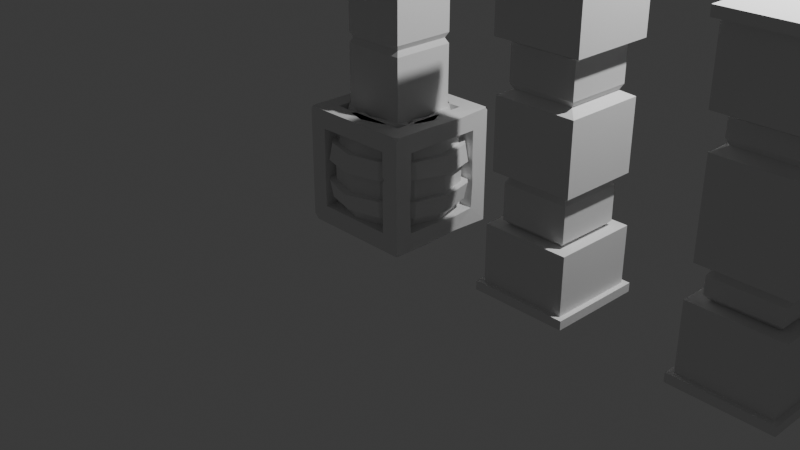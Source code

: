# Source: barrrel_crate_pillars.blend  (saved by Blender 4.0.36; exported with 4.5.12 LTS)
import bpy
from mathutils import Matrix  # noqa: F401  (used for matrix-valued properties, if any)

bpy.ops.wm.read_factory_settings(use_empty=True)
scene = bpy.context.scene
scene.name = 'Scene'

# ---- collections
col_collection = bpy.data.collections.new('Collection'); scene.collection.children.link(col_collection)

# ---- world
world_world = bpy.data.worlds.new('World'); scene.world = world_world
world_world.use_nodes = True; world_world.node_tree.nodes.clear()
_N = world_world.node_tree.nodes; _L = world_world.node_tree.links
n0 = _N.new('ShaderNodeOutputWorld'); n0.name = 'World Output'; n0.location = (300, 300)
n1 = _N.new('ShaderNodeBackground'); n1.name = 'Background'; n1.location = (10, 300)
n1.inputs[0].default_value = (0.05088, 0.05088, 0.05088, 1.0)
_L.new(n1.outputs[0], n0.inputs[0])
n0.is_active_output = True
world_world.color = (0.05088, 0.05088, 0.05088)
world_world.use_sun_shadow = False
world_world.sun_shadow_jitter_overblur = 0.0

# ---- cameras
cam_camera = bpy.data.cameras.new('Camera')
cam_camera.clip_end = 100.0
cam_camera.ortho_scale = 7.314

# ---- lights
light_light = bpy.data.lights.new('Light', 'POINT')
light_light.transmission_factor = 0.0
light_light.use_soft_falloff = False
light_light.energy = 1000.0
light_light.shadow_soft_size = 0.1
light_light.shadow_maximum_resolution = 0.006
light_light.use_absolute_resolution = True

# ---- meshes
me_cylinder = bpy.data.meshes.new('Cylinder')
me_cylinder.from_pydata([(0.0, 0.3852, -0.6), (0.0, 0.3852, 0.6), (0.1926, 0.3336, -0.6), (0.1926, 0.3336, 0.6), (0.3336, 0.1926, 0.6), (0.3852, 0.0, -0.6), (0.3852, 0.0, 0.6), (0.3336, -0.1926, -0.6), (0.1926, -0.3336, -0.6), (0.1926, -0.3336, 0.6), (0.0, -0.3852, -0.6), (0.0, -0.3852, 0.6), (-0.3336, -0.1926, -0.6), (-0.3336, -0.1926, 0.6), (-0.3852, 0.0, -0.6), (-0.3852, 0.0, 0.6), (-0.3336, 0.1926, -0.6), (-0.3336, 0.1926, 0.6), (-0.1926, 0.3336, -0.6), (-0.3317, -0.5745, 0.2886), (-0.3476, -0.6021, 0.1071), (-0.3476, -0.6021, -0.1071), (-0.3317, -0.5745, -0.2886), (-0.5745, -0.3317, 0.2886), (-0.6021, -0.3476, 0.1071), (-0.6021, -0.3476, -0.1071), (-0.5657, -0.3376, -0.2759), (-0.6531, 0.005777, 0.3035), (-0.6953, 1.225e-09, 0.1071), (-0.6953, 1.225e-09, -0.1071), (-0.6634, 1.067e-09, -0.2886), (-0.5745, 0.3317, 0.2886), (-0.6021, 0.3476, 0.1071), (-0.6021, 0.3476, -0.1071), (-0.5745, 0.3317, -0.2886), (0.0, 0.6953, 0.1071), (0.0, 0.6634, 0.2886), (-0.3317, 0.5745, 0.2886), (-0.3476, 0.6021, 0.1071), (0.0, 0.6634, -0.2886), (0.0, 0.6953, -0.1071), (-0.3476, 0.6021, -0.1071), (-0.3317, 0.5745, -0.2886), (0.0, 0.6305, -0.1071), (0.0, 0.6016, -0.2886), (0.0, 0.6016, 0.2886), (0.0, 0.6305, 0.1071), (0.3152, 0.546, 0.1071), (0.3008, 0.521, 0.2886), (0.3008, 0.521, -0.2886), (0.3152, 0.546, -0.1071), (0.546, 0.3152, 0.1071), (0.521, 0.3008, 0.2886), (0.521, 0.3008, -0.2886), (0.546, 0.3152, -0.1071), (0.6305, 6.482e-10, 0.1071), (0.6016, 5.047e-10, 0.2886), (0.6016, 5.047e-10, -0.2886), (0.6305, 6.482e-10, -0.1071), (0.546, -0.3152, 0.1071), (0.521, -0.3008, 0.2886), (0.521, -0.3008, -0.2886), (0.546, -0.3152, -0.1071), (0.3152, -0.546, 0.1071), (0.3008, -0.521, 0.2886), (0.3008, -0.521, -0.2886), (0.3152, -0.546, -0.1071), (0.0, -0.6305, 0.1071), (0.0, -0.6016, 0.2886), (0.0, -0.6016, -0.2886), (0.0, -0.6305, -0.1071), (-0.3152, -0.546, 0.1071), (-0.3008, -0.521, 0.2886), (-0.3008, -0.521, -0.2886), (-0.3152, -0.546, -0.1071), (-0.546, -0.3152, 0.1071), (-0.521, -0.3008, 0.2886), (-0.521, -0.3008, -0.2886), (-0.546, -0.3152, -0.1071), (-0.6305, 6.482e-10, 0.1071), (-0.6016, 5.047e-10, 0.2886), (-0.6016, 5.047e-10, -0.2886), (-0.6305, 6.482e-10, -0.1071), (-0.546, 0.3152, 0.1071), (-0.521, 0.3008, 0.2886), (-0.521, 0.3008, -0.2886), (-0.546, 0.3152, -0.1071), (-0.3152, 0.546, 0.1071), (-0.3008, 0.521, 0.2886), (-0.3008, 0.521, -0.2886), (-0.3152, 0.546, -0.1071), (0.0, -0.6634, -0.2886), (-0.02867, -0.7061, -0.1206), (0.0, -0.6953, 0.1071), (0.0, -0.6634, 0.2886), (0.3317, -0.5745, -0.2886), (0.3476, -0.6021, -0.1071), (0.3476, -0.6021, 0.1071), (0.3317, -0.5745, 0.2886), (0.5745, -0.3317, -0.2886), (0.6021, -0.3476, -0.1071), (0.601, -0.3377, 0.1212), (0.5745, -0.3317, 0.2886), (0.6634, 1.067e-09, -0.2886), (0.6953, 1.225e-09, -0.1071), (0.6953, 1.225e-09, 0.1071), (0.6634, 1.067e-09, 0.2886), (0.5745, 0.3317, -0.2886), (0.6005, 0.3554, -0.1163), (0.6021, 0.3476, 0.1071), (0.5745, 0.3317, 0.2886), (0.3317, 0.5745, -0.2886), (0.3476, 0.6021, -0.1071), (0.3476, 0.6021, 0.1071), (0.3353, 0.5722, 0.2812), (0.0, 0.5, -0.6), (0.25, 0.433, -0.6), (0.25, 0.433, 0.6), (0.0, 0.5, 0.6), (0.433, 0.25, 0.6), (0.5, 0.0, -0.6), (0.5, 0.0, 0.6), (0.433, -0.25, -0.6), (0.25, -0.433, -0.6), (0.25, -0.433, 0.6), (0.0, -0.5, -0.6), (0.0, -0.5, 0.6), (-0.433, -0.25, -0.6), (-0.433, -0.25, 0.6), (-0.5, 0.0, -0.6), (-0.5, 0.0, 0.6), (-0.433, 0.25, -0.6), (-0.433, 0.25, 0.6), (-0.25, 0.433, -0.6), (0.0, 0.3852, -0.5241), (0.1926, 0.3336, -0.5241), (0.1926, 0.3336, 0.5241), (0.0, 0.3852, 0.5241), (0.3336, 0.1926, -0.5241), (0.3336, 0.1926, 0.5241), (0.3852, 0.0, -0.5241), (0.3852, 0.0, 0.5241), (0.3336, -0.1926, -0.5241), (0.3336, -0.1926, 0.5241), (0.1926, -0.3336, -0.5241), (0.1926, -0.3336, 0.5241), (0.0, -0.3852, -0.5241), (0.0, -0.3852, 0.5241), (-0.1926, -0.3336, -0.5241), (-0.1926, -0.3336, 0.5241), (-0.3336, -0.1926, -0.5241), (-0.3336, -0.1926, 0.5241), (-0.3852, 0.0, -0.5241), (-0.3852, 0.0, 0.5241), (-0.3336, 0.1926, -0.5241), (-0.3336, 0.1926, 0.5241), (-0.1926, 0.3336, -0.5241), (-0.1926, 0.3336, 0.5241), (-0.2429, -0.2832, 0.6), (-0.1238, -0.352, 0.6), (-0.1926, -0.3336, 0.5312), (-0.1926, -0.3336, 0.5312), (-0.1812, -0.4514, 0.6), (-0.3003, -0.3827, 0.6), (-0.2607, -0.4515, 0.5346), (-0.2607, -0.4515, 0.5346), (-0.168, 0.3402, 0.6), (-0.2106, 0.3156, 0.6), (-0.1926, 0.3336, 0.5754), (-0.268, 0.415, 0.6), (-0.2254, 0.4396, 0.6), (-0.2538, 0.4396, 0.5766), (0.3137, -0.2117, 0.6), (0.3429, -0.1578, 0.6), (0.3336, -0.1926, 0.5652), (0.4423, -0.2152, 0.6), (0.4131, -0.2691, 0.6), (0.4424, -0.2554, 0.5669), (-0.149, -0.3453, -0.6), (-0.2245, -0.3017, -0.6), (-0.1926, -0.3336, -0.5564), (-0.2819, -0.4011, -0.6), (-0.2064, -0.4447, -0.6), (-0.2568, -0.4447, -0.5586), (0.2938, 0.2329, -0.6066), (0.354, 0.1164, -0.6), (0.3336, 0.1926, -0.5241), (0.4534, 0.1738, -0.6), (0.3932, 0.2903, -0.6066), (0.4535, 0.2618, -0.5275)], [], [(48, 117, 119, 52), (50, 47, 51, 54), (54, 51, 55, 58), (58, 55, 59, 62), (62, 59, 63, 66), (66, 63, 67, 70), (70, 67, 71, 74), (74, 71, 75, 78), (78, 75, 79, 82), (82, 79, 83, 86), (17, 15, 153, 155), (86, 83, 87, 90), (45, 118, 117, 48), (5, 185, 187, 120), (43, 46, 47, 50), (41, 40, 39, 42), (131, 85, 89, 133), (88, 171, 170, 118, 45), (129, 81, 85, 131), (80, 130, 132, 84), (127, 77, 81, 129), (76, 128, 130, 80), (181, 183, 73, 77, 127), (72, 164, 163, 128, 76), (123, 65, 69, 125), (64, 124, 126, 68), (122, 61, 65, 123), (120, 57, 61, 122), (60, 177, 176, 124, 64), (52, 119, 121, 56), (187, 189, 53, 57, 120), (133, 89, 44, 115), (90, 87, 46, 43), (45, 48, 114, 36), (67, 63, 97, 93), (85, 81, 30, 34), (49, 44, 39, 111), (64, 68, 94, 98), (82, 86, 33, 29), (59, 55, 105, 101), (77, 73, 22, 26), (90, 43, 40, 41), (43, 50, 112, 40), (56, 60, 102, 106), (74, 78, 25, 21), (51, 47, 113, 109), (69, 65, 95, 91), (87, 83, 32, 38), (48, 52, 110, 114), (66, 70, 92, 96), (84, 88, 37, 31), (61, 57, 103, 99), (79, 75, 24, 28), (58, 62, 100, 104), (76, 80, 27, 23), (53, 49, 111, 107), (71, 67, 93, 20), (115, 44, 49, 116), (37, 36, 35, 38), (33, 41, 42, 34), (31, 37, 38, 32), (29, 33, 34, 30), (27, 31, 32, 28), (25, 29, 30, 26), (23, 27, 28, 24), (21, 25, 26, 22), (19, 23, 24, 20), (92, 21, 22, 91), (94, 19, 20, 93), (96, 92, 91, 95), (98, 94, 93, 97), (100, 96, 95, 99), (102, 98, 97, 101), (104, 100, 99, 103), (106, 102, 101, 105), (108, 104, 103, 107), (110, 106, 105, 109), (112, 108, 107, 111), (114, 110, 109, 113), (40, 112, 111, 39), (36, 114, 113, 35), (44, 89, 42, 39), (72, 76, 23, 19), (54, 58, 104, 108), (47, 46, 35, 113), (75, 71, 20, 24), (57, 53, 107, 103), (80, 84, 31, 27), (62, 66, 96, 100), (88, 45, 36, 37), (83, 79, 28, 32), (65, 61, 99, 95), (70, 74, 21, 92), (52, 56, 106, 110), (46, 87, 38, 35), (73, 69, 91, 22), (55, 51, 109, 105), (78, 82, 29, 25), (60, 64, 98, 102), (81, 77, 26, 30), (63, 59, 101, 97), (86, 90, 41, 33), (68, 72, 19, 94), (50, 54, 108, 112), (89, 85, 34, 42), (2, 0, 115, 116), (1, 3, 117, 118), (186, 185, 5, 140, 138), (3, 4, 119, 117), (116, 49, 53, 189, 188), (4, 6, 121, 119), (7, 5, 120, 122), (9, 172, 174, 143, 145), (8, 7, 122, 123), (6, 173, 175, 121), (10, 8, 123, 125), (9, 11, 126, 124), (180, 179, 12, 150, 148), (13, 158, 160, 149, 151), (125, 69, 73, 183, 182), (11, 159, 162, 126), (14, 12, 127, 129), (13, 15, 130, 128), (16, 14, 129, 131), (15, 17, 132, 130), (18, 16, 131, 133), (1, 166, 168, 157, 137), (0, 18, 133, 115), (17, 167, 169, 132), (136, 137, 157, 155, 153, 151, 149, 147, 145, 143, 141, 139), (134, 135, 138, 140, 142, 144, 146, 148, 150, 152, 154, 156), (178, 10, 125, 182), (6, 4, 139, 141), (16, 18, 156, 154), (158, 13, 128, 163), (5, 7, 142, 140), (166, 1, 118, 170), (12, 179, 181, 127), (172, 9, 124, 176), (18, 0, 134, 156), (0, 2, 135, 134), (68, 126, 162, 164, 72), (7, 8, 144, 142), (84, 132, 169, 171, 88), (3, 1, 137, 136), (12, 14, 152, 150), (56, 121, 175, 177, 60), (184, 2, 116, 188), (15, 13, 151, 153), (8, 10, 146, 144), (4, 3, 136, 139), (14, 16, 154, 152), (11, 9, 145, 147), (158, 161, 160), (161, 159, 160), (162, 165, 164), (165, 163, 164), (158, 163, 165, 161), (161, 165, 162, 159), (160, 159, 11, 147, 149), (166, 170, 171, 168), (168, 171, 169, 167), (168, 167, 17, 155, 157), (172, 176, 177, 174), (174, 177, 175, 173), (174, 173, 6, 141, 143), (181, 179, 180, 183), (183, 180, 178, 182), (10, 178, 180, 148, 146), (184, 138, 186), (138, 185, 186), (187, 185, 138, 189), (189, 138, 184, 188), (2, 184, 186, 138, 135)])
_uv = me_cylinder.uv_layers.new(name='UVMap')
_uv.uv.foreach_set('vector', [0.9167, 0.8702, 0.9167, 1.0, 0.8333, 1.0, 0.8333, 0.8702, 0.9167, 0.7054, 0.9167, 0.7946, 0.8333, 0.7946, 0.8333, 0.7054, 0.8333, 0.7054, 0.8333, 0.7946, 0.75, 0.7946, 0.75, 0.7054, 0.75, 0.7054, 0.75, 0.7946, 0.6667, 0.7946, 0.6667, 0.7054, 0.6667, 0.7054, 0.6667, 0.7946, 0.5833, 0.7946, 0.5833, 0.7054, 0.5833, 0.7054, 0.5833, 0.7946, 0.5, 0.7946, 0.5, 0.7054, 0.5, 0.7054, 0.5, 0.7946, 0.4167, 0.7946, 0.4167, 0.7054, 0.4167, 0.7054, 0.4167, 0.7946, 0.3333, 0.7946, 0.3333, 0.7054, 0.3333, 0.7054, 0.3333, 0.7946, 0.25, 0.7946, 0.25, 0.7054, 0.25, 0.7054, 0.25, 0.7946, 0.1667, 0.7946, 0.1667, 0.7054, 0.08988, 0.3424, 0.06511, 0.25, 0.06511, 0.25, 0.08988, 0.3424, 0.1667, 0.7054, 0.1667, 0.7946, 0.08333, 0.7946, 0.08333, 0.7054, 1.0, 0.8702, 1.0, 1.0, 0.9167, 1.0, 0.9167, 0.8702, 0.9349, 0.25, 0.9199, 0.3059, 0.9677, 0.3334, 0.99, 0.25, 1.0, 0.7054, 1.0, 0.7946, 0.9167, 0.7946, 0.9167, 0.7054, 0.08333, 0.7054, 7.451e-08, 0.7054, 7.451e-08, 0.6298, 0.08333, 0.6298, 0.1667, 0.5, 0.1667, 0.6298, 0.08333, 0.6298, 0.08333, 0.5, 0.08333, 0.8702, 0.08333, 0.9903, 0.07514, 1.0, 7.451e-08, 1.0, 7.451e-08, 0.8702, 0.25, 0.5, 0.25, 0.6298, 0.1667, 0.6298, 0.1667, 0.5, 0.25, 0.8702, 0.25, 1.0, 0.1667, 1.0, 0.1667, 0.8702, 0.3333, 0.5, 0.3333, 0.6298, 0.25, 0.6298, 0.25, 0.5, 0.3333, 0.8702, 0.3333, 1.0, 0.25, 1.0, 0.25, 0.8702, 0.4021, 0.5, 0.4167, 0.5173, 0.4167, 0.6298, 0.3333, 0.6298, 0.3333, 0.5, 0.4167, 0.8702, 0.4167, 0.9728, 0.3937, 1.0, 0.3333, 1.0, 0.3333, 0.8702, 0.5833, 0.5, 0.5833, 0.6298, 0.5, 0.6298, 0.5, 0.5, 0.5833, 0.8702, 0.5833, 1.0, 0.5, 1.0, 0.5, 0.8702, 0.6667, 0.5, 0.6667, 0.6298, 0.5833, 0.6298, 0.5833, 0.5, 0.75, 0.5, 0.75, 0.6298, 0.6667, 0.6298, 0.6667, 0.5, 0.6667, 0.8702, 0.6667, 0.9862, 0.6551, 1.0, 0.5833, 1.0, 0.5833, 0.8702, 0.8333, 0.8702, 0.8333, 1.0, 0.75, 1.0, 0.75, 0.8702, 0.8079, 0.5, 0.8333, 0.5302, 0.8333, 0.6298, 0.75, 0.6298, 0.75, 0.5, 0.08333, 0.5, 0.08333, 0.6298, 7.451e-08, 0.6298, 7.451e-08, 0.5, 0.08333, 0.7054, 0.08333, 0.7946, 7.451e-08, 0.7946, 7.451e-08, 0.7054, 1.0, 0.8702, 0.9167, 0.8702, 0.9167, 0.8702, 1.0, 0.8702, 0.5, 0.7946, 0.5833, 0.7946, 0.5833, 0.7946, 0.5, 0.7946, 0.1667, 0.6298, 0.25, 0.6298, 0.25, 0.6298, 0.1667, 0.6298, 0.9167, 0.6298, 1.0, 0.6298, 1.0, 0.6298, 0.9167, 0.6298, 0.5833, 0.8702, 0.5, 0.8702, 0.5, 0.8702, 0.5833, 0.8702, 0.25, 0.7054, 0.1667, 0.7054, 0.1667, 0.7054, 0.25, 0.7054, 0.6667, 0.7946, 0.75, 0.7946, 0.75, 0.7946, 0.6667, 0.7946, 0.3333, 0.6298, 0.4167, 0.6298, 0.4167, 0.6298, 0.3333, 0.6298, 0.08333, 0.7054, 7.451e-08, 0.7054, 7.451e-08, 0.7054, 0.08333, 0.7054, 1.0, 0.7054, 0.9167, 0.7054, 0.9167, 0.7054, 1.0, 0.7054, 0.75, 0.8702, 0.6667, 0.8702, 0.6667, 0.8702, 0.75, 0.8702, 0.4167, 0.7054, 0.3333, 0.7054, 0.3333, 0.7054, 0.4167, 0.7054, 0.8333, 0.7946, 0.9167, 0.7946, 0.9167, 0.7946, 0.8333, 0.7946, 0.5, 0.6298, 0.5833, 0.6298, 0.5833, 0.6298, 0.5, 0.6298, 0.08333, 0.7946, 0.1667, 0.7946, 0.1667, 0.7946, 0.08333, 0.7946, 0.9167, 0.8702, 0.8333, 0.8702, 0.8333, 0.8702, 0.9167, 0.8702, 0.5833, 0.7054, 0.5, 0.7054, 0.5, 0.7054, 0.5833, 0.7054, 0.1667, 0.8702, 0.08333, 0.8702, 0.08333, 0.8702, 0.1667, 0.8702, 0.6667, 0.6298, 0.75, 0.6298, 0.75, 0.6298, 0.6667, 0.6298, 0.25, 0.7946, 0.3333, 0.7946, 0.3333, 0.7946, 0.25, 0.7946, 0.75, 0.7054, 0.6667, 0.7054, 0.6667, 0.7054, 0.75, 0.7054, 0.3333, 0.8702, 0.25, 0.8702, 0.25, 0.8702, 0.3333, 0.8702, 0.8333, 0.6298, 0.9167, 0.6298, 0.9167, 0.6298, 0.8333, 0.6298, 0.4167, 0.7946, 0.5, 0.7946, 0.5, 0.7946, 0.4167, 0.7946, 1.0, 0.5, 1.0, 0.6298, 0.9167, 0.6298, 0.9167, 0.5, 0.08333, 0.8702, 7.451e-08, 0.8702, 7.451e-08, 0.7946, 0.08333, 0.7946, 0.1667, 0.7054, 0.08333, 0.7054, 0.08333, 0.6298, 0.1667, 0.6298, 0.1667, 0.8702, 0.08333, 0.8702, 0.08333, 0.7946, 0.1667, 0.7946, 0.25, 0.7054, 0.1667, 0.7054, 0.1667, 0.6298, 0.25, 0.6298, 0.25, 0.8702, 0.1667, 0.8702, 0.1667, 0.7946, 0.25, 0.7946, 0.3333, 0.7054, 0.25, 0.7054, 0.25, 0.6298, 0.3333, 0.6298, 0.3333, 0.8702, 0.25, 0.8702, 0.25, 0.7946, 0.3333, 0.7946, 0.4167, 0.7054, 0.3333, 0.7054, 0.3333, 0.6298, 0.4167, 0.6298, 0.4167, 0.8702, 0.3333, 0.8702, 0.3333, 0.7946, 0.4167, 0.7946, 0.5, 0.7054, 0.4167, 0.7054, 0.4167, 0.6298, 0.5, 0.6298, 0.5, 0.8702, 0.4167, 0.8702, 0.4167, 0.7946, 0.5, 0.7946, 0.5833, 0.7054, 0.5, 0.7054, 0.5, 0.6298, 0.5833, 0.6298, 0.5833, 0.8702, 0.5, 0.8702, 0.5, 0.7946, 0.5833, 0.7946, 0.6667, 0.7054, 0.5833, 0.7054, 0.5833, 0.6298, 0.6667, 0.6298, 0.6667, 0.8702, 0.5833, 0.8702, 0.5833, 0.7946, 0.6667, 0.7946, 0.75, 0.7054, 0.6667, 0.7054, 0.6667, 0.6298, 0.75, 0.6298, 0.75, 0.8702, 0.6667, 0.8702, 0.6667, 0.7946, 0.75, 0.7946, 0.8333, 0.7054, 0.75, 0.7054, 0.75, 0.6298, 0.8333, 0.6298, 0.8333, 0.8702, 0.75, 0.8702, 0.75, 0.7946, 0.8333, 0.7946, 0.9167, 0.7054, 0.8333, 0.7054, 0.8333, 0.6298, 0.9167, 0.6298, 0.9167, 0.8702, 0.8333, 0.8702, 0.8333, 0.7946, 0.9167, 0.7946, 1.0, 0.7054, 0.9167, 0.7054, 0.9167, 0.6298, 1.0, 0.6298, 1.0, 0.8702, 0.9167, 0.8702, 0.9167, 0.7946, 1.0, 0.7946, 7.451e-08, 0.6298, 0.08333, 0.6298, 0.08333, 0.6298, 7.451e-08, 0.6298, 0.4167, 0.8702, 0.3333, 0.8702, 0.3333, 0.8702, 0.4167, 0.8702, 0.8333, 0.7054, 0.75, 0.7054, 0.75, 0.7054, 0.8333, 0.7054, 0.9167, 0.7946, 1.0, 0.7946, 1.0, 0.7946, 0.9167, 0.7946, 0.3333, 0.7946, 0.4167, 0.7946, 0.4167, 0.7946, 0.3333, 0.7946, 0.75, 0.6298, 0.8333, 0.6298, 0.8333, 0.6298, 0.75, 0.6298, 0.25, 0.8702, 0.1667, 0.8702, 0.1667, 0.8702, 0.25, 0.8702, 0.6667, 0.7054, 0.5833, 0.7054, 0.5833, 0.7054, 0.6667, 0.7054, 0.08333, 0.8702, 7.451e-08, 0.8702, 7.451e-08, 0.8702, 0.08333, 0.8702, 0.1667, 0.7946, 0.25, 0.7946, 0.25, 0.7946, 0.1667, 0.7946, 0.5833, 0.6298, 0.6667, 0.6298, 0.6667, 0.6298, 0.5833, 0.6298, 0.5, 0.7054, 0.4167, 0.7054, 0.4167, 0.7054, 0.5, 0.7054, 0.8333, 0.8702, 0.75, 0.8702, 0.75, 0.8702, 0.8333, 0.8702, 7.451e-08, 0.7946, 0.08333, 0.7946, 0.08333, 0.7946, 7.451e-08, 0.7946, 0.4167, 0.6298, 0.5, 0.6298, 0.5, 0.6298, 0.4167, 0.6298, 0.75, 0.7946, 0.8333, 0.7946, 0.8333, 0.7946, 0.75, 0.7946, 0.3333, 0.7054, 0.25, 0.7054, 0.25, 0.7054, 0.3333, 0.7054, 0.6667, 0.8702, 0.5833, 0.8702, 0.5833, 0.8702, 0.6667, 0.8702, 0.25, 0.6298, 0.3333, 0.6298, 0.3333, 0.6298, 0.25, 0.6298, 0.5833, 0.7946, 0.6667, 0.7946, 0.6667, 0.7946, 0.5833, 0.7946, 0.1667, 0.7054, 0.08333, 0.7054, 0.08333, 0.7054, 0.1667, 0.7054, 0.5, 0.8702, 0.4167, 0.8702, 0.4167, 0.8702, 0.5, 0.8702, 0.9167, 0.7054, 0.8333, 0.7054, 0.8333, 0.7054, 0.9167, 0.7054, 0.08333, 0.6298, 0.1667, 0.6298, 0.1667, 0.6298, 0.08333, 0.6298, 0.8424, 0.4101, 0.75, 0.4349, 0.75, 0.49, 0.87, 0.4578, 0.25, 0.4349, 0.3424, 0.4101, 0.37, 0.4578, 0.25, 0.49, 0.9101, 0.3424, 0.9199, 0.3059, 0.9349, 0.25, 0.9349, 0.25, 0.9101, 0.3424, 0.3424, 0.4101, 0.4101, 0.3424, 0.4578, 0.37, 0.37, 0.4578, 0.9167, 0.5, 0.9167, 0.6298, 0.8333, 0.6298, 0.8333, 0.5302, 0.8587, 0.5, 0.4101, 0.3424, 0.4349, 0.25, 0.49, 0.25, 0.4578, 0.37, 0.9101, 0.1576, 0.9349, 0.25, 0.99, 0.25, 0.9578, 0.13, 0.3424, 0.08988, 0.3979, 0.1453, 0.4101, 0.1576, 0.4101, 0.1576, 0.3424, 0.08988, 0.8424, 0.08988, 0.9101, 0.1576, 0.9578, 0.13, 0.87, 0.04215, 0.4349, 0.25, 0.4146, 0.1742, 0.4623, 0.1467, 0.49, 0.25, 0.75, 0.06511, 0.8424, 0.08988, 0.87, 0.04215, 0.75, 0.01, 0.3424, 0.08988, 0.25, 0.06511, 0.25, 0.01, 0.37, 0.04215, 0.6576, 0.08988, 0.6422, 0.1052, 0.5899, 0.1576, 0.5899, 0.1576, 0.6576, 0.08988, 0.08988, 0.1576, 0.1334, 0.114, 0.1576, 0.08988, 0.1576, 0.08988, 0.08988, 0.1576, 0.5, 0.5, 0.5, 0.6298, 0.4167, 0.6298, 0.4167, 0.5173, 0.4312, 0.5, 0.25, 0.06511, 0.1906, 0.08103, 0.163, 0.03331, 0.25, 0.01, 0.5651, 0.25, 0.5899, 0.1576, 0.5422, 0.13, 0.51, 0.25, 0.08988, 0.1576, 0.06511, 0.25, 0.01, 0.25, 0.04215, 0.13, 0.5899, 0.3424, 0.5651, 0.25, 0.51, 0.25, 0.5422, 0.37, 0.06511, 0.25, 0.08988, 0.3424, 0.04215, 0.37, 0.01, 0.25, 0.6576, 0.4101, 0.5899, 0.3424, 0.5422, 0.37, 0.63, 0.4578, 0.25, 0.4349, 0.1694, 0.4133, 0.1576, 0.4101, 0.1576, 0.4101, 0.25, 0.4349, 0.75, 0.4349, 0.6576, 0.4101, 0.63, 0.4578, 0.75, 0.49, 0.08988, 0.3424, 0.1489, 0.4015, 0.1214, 0.4492, 0.04215, 0.37, 0.3424, 0.4101, 0.25, 0.4349, 0.1576, 0.4101, 0.08988, 0.3424, 0.06511, 0.25, 0.08988, 0.1576, 0.1576, 0.08988, 0.25, 0.06511, 0.3424, 0.08988, 0.4101, 0.1576, 0.4349, 0.25, 0.4101, 0.3424, 0.75, 0.4349, 0.8424, 0.4101, 0.9101, 0.3424, 0.9349, 0.25, 0.9101, 0.1576, 0.8424, 0.08988, 0.75, 0.06511, 0.6576, 0.08988, 0.5899, 0.1576, 0.5651, 0.25, 0.5899, 0.3424, 0.6576, 0.4101, 0.6785, 0.08427, 0.75, 0.06511, 0.75, 0.01, 0.6509, 0.03655, 0.4349, 0.25, 0.4101, 0.3424, 0.4101, 0.3424, 0.4349, 0.25, 0.5899, 0.3424, 0.6576, 0.4101, 0.6576, 0.4101, 0.5899, 0.3424, 0.1334, 0.114, 0.08988, 0.1576, 0.04215, 0.13, 0.1058, 0.06632, 0.9349, 0.25, 0.9101, 0.1576, 0.9101, 0.1576, 0.9349, 0.25, 0.1694, 0.4133, 0.25, 0.4349, 0.25, 0.49, 0.1418, 0.461, 0.5899, 0.1576, 0.6422, 0.1052, 0.6147, 0.05747, 0.5422, 0.13, 0.3979, 0.1453, 0.3424, 0.08988, 0.37, 0.04215, 0.4456, 0.1178, 0.6576, 0.4101, 0.75, 0.4349, 0.75, 0.4349, 0.6576, 0.4101, 0.75, 0.4349, 0.8424, 0.4101, 0.8424, 0.4101, 0.75, 0.4349, 0.5, 0.8702, 0.5, 1.0, 0.4396, 1.0, 0.4167, 0.9728, 0.4167, 0.8702, 0.9101, 0.1576, 0.8424, 0.08988, 0.8424, 0.08988, 0.9101, 0.1576, 0.1667, 0.8702, 0.1667, 1.0, 0.09153, 1.0, 0.08333, 0.9903, 0.08333, 0.8702, 0.3424, 0.4101, 0.25, 0.4349, 0.25, 0.4349, 0.3424, 0.4101, 0.5899, 0.1576, 0.5651, 0.25, 0.5651, 0.25, 0.5899, 0.1576, 0.75, 0.8702, 0.75, 1.0, 0.6783, 1.0, 0.6667, 0.9862, 0.6667, 0.8702, 0.8833, 0.3692, 0.8424, 0.4101, 0.87, 0.4578, 0.9311, 0.3968, 0.06511, 0.25, 0.08988, 0.1576, 0.08988, 0.1576, 0.06511, 0.25, 0.8424, 0.08988, 0.75, 0.06511, 0.75, 0.06511, 0.8424, 0.08988, 0.4101, 0.3424, 0.3424, 0.4101, 0.3424, 0.4101, 0.4101, 0.3424, 0.5651, 0.25, 0.5899, 0.3424, 0.5899, 0.3424, 0.5651, 0.25, 0.25, 0.06511, 0.3424, 0.08988, 0.3424, 0.08988, 0.25, 0.06511, 0.1334, 0.114, 0.1576, 0.08988, 0.1576, 0.08988, 0.1576, 0.08988, 0.1906, 0.08103, 0.1576, 0.08988, 0.4167, 1.0, 0.4167, 0.9728, 0.4167, 0.9728, 0.4167, 0.9728, 0.3937, 1.0, 0.4167, 0.9728, 0.1334, 0.114, 0.1058, 0.06632, 0.1251, 0.03368, 0.1518, 0.07992, 0.1518, 0.07992, 0.1251, 0.03368, 0.163, 0.03331, 0.1906, 0.08103, 0.1576, 0.08988, 0.1906, 0.08103, 0.25, 0.06511, 0.25, 0.06511, 0.1576, 0.08988, 0.1694, 0.4133, 0.1418, 0.461, 0.1282, 0.461, 0.1567, 0.4116, 0.1567, 0.4116, 0.1282, 0.461, 0.1214, 0.4492, 0.1489, 0.4015, 0.1576, 0.4101, 0.1489, 0.4015, 0.08988, 0.3424, 0.08988, 0.3424, 0.1576, 0.4101, 0.3979, 0.1453, 0.4456, 0.1178, 0.4623, 0.1274, 0.4124, 0.1563, 0.4124, 0.1563, 0.4623, 0.1274, 0.4623, 0.1467, 0.4146, 0.1742, 0.4101, 0.1576, 0.4146, 0.1742, 0.4349, 0.25, 0.4349, 0.25, 0.4101, 0.1576, 0.6147, 0.05747, 0.6422, 0.1052, 0.6548, 0.08516, 0.63, 0.04215, 0.63, 0.04215, 0.6548, 0.08516, 0.6785, 0.08427, 0.6509, 0.03655, 0.75, 0.06511, 0.6785, 0.08427, 0.6576, 0.08988, 0.6576, 0.08988, 0.75, 0.06511, 0.8833, 0.3692, 0.9101, 0.3424, 0.9101, 0.3424, 0.9101, 0.3424, 0.9199, 0.3059, 0.9101, 0.3424, 0.9677, 0.3334, 0.9199, 0.3059, 0.9146, 0.345, 0.9578, 0.37, 0.9578, 0.37, 0.9146, 0.345, 0.8833, 0.3692, 0.9311, 0.3968, 0.8424, 0.4101, 0.8833, 0.3692, 0.9101, 0.3424, 0.9101, 0.3424, 0.8424, 0.4101])
me_cylinder.update()
me_cube_001 = bpy.data.meshes.new('Cube.001')
me_cube_001.from_pydata([(-0.6, 0.6, -0.6), (0.6, -0.6, -0.6), (0.6, 0.6, -0.6), (-0.6, -0.4116, -0.4116), (-0.6, -0.4116, 0.4116), (-0.6, 0.4116, 0.4116), (-0.6, 0.4116, -0.4116), (-0.4116, 0.6, -0.4116), (-0.4116, 0.6, 0.4116), (0.4116, 0.6, 0.4116), (0.4216, 0.6005, -0.402), (0.6, 0.4116, -0.4116), (0.6, 0.4116, 0.4116), (0.6, -0.4116, 0.4116), (0.6, -0.4116, -0.4116), (0.4116, -0.6, -0.4116), (0.4116, -0.6, 0.4196), (-0.4116, -0.6, 0.4116), (-0.4116, -0.6, -0.4116), (-0.4116, 0.4116, -0.6), (0.4116, 0.4116, -0.6), (0.4116, -0.4116, -0.6), (-0.4116, -0.4116, -0.6), (0.4116, 0.4116, 0.6), (-0.4116, 0.4116, 0.6), (-0.4116, -0.4116, 0.6), (0.4116, -0.4116, 0.6), (-0.4587, -0.4116, -0.4116), (-0.4587, -0.4116, 0.4116), (-0.4587, 0.4116, -0.4116), (-0.4587, 0.4116, 0.4116), (-0.4116, 0.4587, 0.4116), (-0.4116, 0.4587, -0.4116), (0.4116, 0.4587, -0.4116), (0.4116, 0.4587, 0.4116), (0.4587, 0.4116, 0.4116), (0.4587, 0.4116, -0.4116), (0.4587, -0.4116, -0.4116), (0.4587, -0.4116, 0.4116), (0.4116, -0.4587, 0.4116), (0.4116, -0.4587, -0.4116), (-0.4116, -0.4587, -0.4116), (-0.4116, -0.4587, 0.4116), (0.4116, 0.4116, -0.4587), (-0.4116, 0.4116, -0.4587), (-0.4116, -0.4116, -0.4587), (0.4116, -0.4116, -0.4587), (-0.4116, 0.4116, 0.4587), (0.4116, 0.4116, 0.4587), (0.4116, -0.4116, 0.4587), (-0.4116, -0.4116, 0.4587), (-0.5917, 0.2086, -0.5979), (-0.6, -0.2, -0.6), (-0.6, -0.2, 0.6), (0.6, -0.2, -0.6), (0.5878, 0.199, -0.5913), (0.6035, 0.2036, 0.5847), (0.6, -0.2, 0.6), (-0.6, 0.1372, -0.4116), (-0.6, -0.1372, 0.4116), (-0.6, 0.1372, 0.4116), (0.6, -0.1372, -0.4116), (0.6018, 0.1579, -0.4281), (0.6, 0.1372, 0.4116), (0.5996, -0.1403, 0.4147), (-0.4116, 0.1372, -0.6), (-0.422, -0.1392, -0.5954), (0.4116, -0.1372, -0.6), (0.4116, 0.1372, -0.6), (0.4116, 0.1372, 0.6), (0.4116, -0.1372, 0.6), (-0.4116, -0.1372, 0.6), (-0.4116, 0.1372, 0.6), (-0.4587, 0.1372, -0.4116), (-0.4587, -0.1372, -0.4116), (-0.4587, -0.1372, 0.4116), (-0.4587, 0.1372, 0.4116), (-0.6, -0.6, -0.2), (-0.6, -0.6, 0.2), (-0.6, 0.6, 0.2), (-0.5942, 0.6035, -0.1904), (0.6, 0.6, 0.2), (0.6, 0.6, -0.2), (0.6, -0.6, 0.2), (0.6, -0.6, -0.2), (-0.6, -0.4116, -0.1372), (-0.6, 0.4116, 0.1372), (-0.6, 0.4116, -0.1372), (-0.4216, 0.602, 0.1372), (0.4116, 0.6, 0.1372), (0.4208, 0.5988, -0.1336), (0.6, 0.4116, 0.1372), (0.6018, 0.4209, -0.1372), (0.6, -0.4116, 0.1372), (0.5989, -0.4237, -0.1191), (0.4116, -0.6, -0.1372), (-0.4177, -0.5999, -0.1372), (-0.4116, -0.6, 0.1372), (0.4587, 0.4116, 0.1372), (0.4587, 0.4116, -0.1372), (0.4587, -0.4116, 0.1372), (0.4587, -0.4116, -0.1372), (0.4587, -0.1072, -0.4116), (0.4587, -0.1672, -0.4116), (0.4887, -0.1372, -0.4116), (0.4393, -0.1372, -0.4116), (0.4587, 0.1672, -0.4116), (0.4587, 0.1072, -0.4116), (0.4887, 0.1372, -0.4116), (0.4393, 0.1372, -0.4116), (0.4587, 0.1072, 0.4116), (0.4587, 0.1672, 0.4116), (0.4887, 0.1372, 0.4116), (0.4393, 0.1372, 0.4116), (0.4587, -0.1672, 0.4116), (0.4587, -0.1072, 0.4116), (0.4887, -0.1372, 0.4116), (0.4393, -0.1372, 0.4116), (-0.4116, 0.1672, -0.4587), (-0.4116, 0.1072, -0.4587), (-0.4116, 0.1372, -0.4887), (-0.4083, 0.1369, -0.4381), (-0.4116, -0.1072, -0.4587), (-0.4116, -0.1672, -0.4587), (-0.4116, -0.1372, -0.4887), (-0.4083, -0.1369, -0.4381), (0.4116, -0.1672, -0.4587), (0.4116, -0.1072, -0.4587), (0.4116, -0.1372, -0.4887), (0.4083, -0.1369, -0.4381), (0.4116, 0.1072, -0.4587), (0.4116, 0.1672, -0.4587), (0.4116, 0.1372, -0.4887), (0.4083, 0.1369, -0.4381), (0.4116, 0.1672, 0.4587), (0.4116, 0.1072, 0.4587), (0.4116, 0.1372, 0.4887), (0.4107, 0.1387, 0.4434), (0.4116, -0.1072, 0.4587), (0.4116, -0.1672, 0.4587), (0.4116, -0.1372, 0.4887), (0.4107, -0.1387, 0.4434), (-0.4116, -0.1672, 0.4587), (-0.4116, -0.1072, 0.4587), (-0.4116, -0.1372, 0.4887), (-0.4107, -0.1387, 0.4434), (-0.4116, 0.1072, 0.4587), (-0.4116, 0.1672, 0.4587), (-0.4116, 0.1372, 0.4887), (-0.4107, 0.1387, 0.4434), (-0.4587, -0.4116, -0.1072), (-0.4587, -0.4116, -0.1672), (-0.4887, -0.4116, -0.1372), (-0.4393, -0.4116, -0.1372), (-0.4587, -0.4116, 0.1672), (-0.4587, -0.4116, 0.1072), (-0.4887, -0.4116, 0.1372), (-0.4393, -0.4116, 0.1372), (-0.4587, 0.4116, 0.1072), (-0.4587, 0.4116, 0.1672), (-0.4887, 0.4116, 0.1372), (-0.4393, 0.4116, 0.1372), (-0.4587, 0.4116, -0.1672), (-0.4587, 0.4116, -0.1072), (-0.4887, 0.4116, -0.1372), (-0.4393, 0.4116, -0.1372), (-0.4116, 0.4587, 0.1672), (-0.4116, 0.4587, 0.1072), (-0.4116, 0.4887, 0.1372), (-0.4116, 0.4506, 0.1372), (-0.4116, 0.4587, -0.1072), (-0.4116, 0.4587, -0.1672), (-0.4116, 0.4887, -0.1372), (-0.4116, 0.4506, -0.1372), (0.4116, 0.4587, 0.1072), (0.4116, 0.4587, 0.1672), (0.4116, 0.4887, 0.1372), (0.4116, 0.4506, 0.1372), (0.4116, 0.4587, -0.1672), (0.4116, 0.4587, -0.1072), (0.4116, 0.4887, -0.1372), (0.4116, 0.4506, -0.1372), (0.4116, -0.4587, 0.1672), (0.4116, -0.4587, 0.1072), (0.4116, -0.4887, 0.1372), (0.4116, -0.4506, 0.1372), (0.4116, -0.4587, -0.1072), (0.4116, -0.4587, -0.1672), (0.4116, -0.4887, -0.1372), (0.4116, -0.4506, -0.1372), (-0.4116, -0.4587, -0.1672), (-0.4116, -0.4587, -0.1072), (-0.4116, -0.4887, -0.1372), (-0.4116, -0.4506, -0.1372), (-0.4116, -0.4587, 0.1072), (-0.4116, -0.4587, 0.1672), (-0.4116, -0.4887, 0.1372), (-0.4116, -0.4506, 0.1372), (0.4587, 0.1072, 0.1372), (0.4587, 0.1672, 0.1372), (0.4393, 0.1372, 0.1372), (0.4587, 0.1672, -0.1372), (0.4587, 0.1072, -0.1372), (0.4393, 0.1372, -0.1372), (0.4587, -0.1672, 0.1372), (0.4587, -0.1072, 0.1372), (0.4393, -0.1372, 0.1372), (0.4587, -0.1072, -0.1372), (0.4587, -0.1672, -0.1372), (0.4393, -0.1372, -0.1372), (-0.4587, -0.1372, 0.1072), (-0.4587, -0.1372, 0.1626), (-0.4393, -0.1372, 0.1372), (-0.4587, -0.1372, -0.1672), (-0.4587, -0.1372, -0.1072), (-0.4393, -0.1372, -0.1372), (-0.4587, 0.1372, 0.1672), (-0.4587, 0.1372, 0.1072), (-0.4393, 0.1372, 0.1372), (-0.4587, 0.1372, -0.1072), (-0.4587, 0.1372, -0.1672), (-0.4393, 0.1372, -0.1372), (0.5694, -0.5694, 0.6), (0.5568, -0.6, 0.6), (0.5694, -0.6, 0.5694), (0.6, -0.6, 0.5568), (0.6, -0.5694, 0.5694), (0.6, -0.5568, 0.6), (-0.5675, 0.5675, 0.6), (-0.554, 0.6, 0.6), (-0.5675, 0.6, 0.5675), (-0.6, 0.6, 0.554), (-0.6, 0.5675, 0.5675), (-0.6, 0.554, 0.6), (-0.5641, -0.5641, -0.6), (-0.5492, -0.6, -0.6), (-0.5641, -0.6, -0.5641), (-0.6, -0.6, -0.5492), (-0.6, -0.5641, -0.5641), (-0.6, -0.5492, -0.6), (-0.5831, -0.6, 0.5831), (-0.5762, -0.6, 0.6), (-0.5831, -0.5831, 0.6), (-0.6, -0.5762, 0.6), (-0.6, -0.5831, 0.5831), (-0.6, -0.6, 0.5762), (0.5762, 0.6, 0.6), (0.5831, 0.5831, 0.6), (0.6002, 0.5762, 0.5991), (0.6, 0.5831, 0.5831), (0.6, 0.6, 0.5762), (0.5831, 0.6, 0.5831), (-0.6, 0.1596, 0.6), (-0.5617, 0.1872, 0.6), (-0.6, 0.2404, 0.6), (-0.6, 0.1872, 0.5617), (-0.5782, -0.1372, -0.4116), (-0.6, -0.1154, -0.4116), (-0.6, -0.1441, -0.4322), (-0.6, -0.159, -0.4116), (-0.5782, -0.4116, 0.1372), (-0.6, -0.4116, 0.1154), (-0.6, -0.4322, 0.1441), (-0.6, -0.4116, 0.159), (-0.4116, 0.6, -0.1669), (-0.4401, 0.6005, -0.1455), (-0.4127, 0.6002, -0.1075), (-0.4116, 0.5703, -0.1372), (0.4116, -0.5708, 0.1372), (0.4116, -0.6, 0.108), (0.4393, -0.6, 0.1464), (0.4116, -0.6, 0.1664)], [], [(91, 12, 35, 98), (51, 52, 258, 257, 58), (264, 265, 267), (5, 86, 160, 159, 30), (25, 26, 49, 50), (21, 22, 45, 46), (224, 223, 241, 240, 17, 16), (79, 231, 230, 8, 88), (80, 0, 6, 87), (77, 237, 236, 18, 96), (230, 229, 246, 251, 9, 8), (253, 252, 53, 71, 72), (82, 2, 10, 90), (2, 0, 7, 10), (56, 248, 247, 23, 69), (95, 269, 268, 184, 183, 186, 188), (84, 1, 14, 94), (55, 2, 11, 62), (251, 250, 81, 89, 9), (57, 227, 226, 13, 64), (1, 235, 234, 22, 21), (58, 257, 256, 74, 73), (0, 2, 20, 19), (54, 1, 21, 67), (238, 237, 77, 85, 3), (51, 0, 19, 65), (232, 231, 79, 86, 5), (244, 243, 53, 59, 4), (226, 225, 83, 93, 13), (249, 248, 56, 63, 12), (73, 220, 162, 29), (80, 79, 88, 266, 265), (44, 43, 131, 118), (271, 268, 270), (67, 21, 46, 126, 128), (71, 25, 50, 142, 144), (10, 7, 32, 33), (186, 183, 194, 191), (60, 5, 30, 76), (98, 35, 111, 199), (19, 20, 43, 44), (8, 9, 34, 31), (18, 15, 40, 41), (23, 24, 47, 48), (166, 31, 34, 175), (204, 114, 38, 100), (119, 130, 127, 122), (84, 83, 270, 269, 95), (16, 17, 42, 39), (135, 146, 143, 138), (94, 14, 37, 101), (68, 67, 128, 127, 130, 132), (97, 96, 192, 191, 194, 196), (72, 71, 144, 143, 146, 148), (3, 85, 152, 151, 27), (24, 72, 148, 147, 47), (48, 47, 147, 134), (20, 68, 132, 131, 43), (139, 142, 50, 49), (69, 23, 48, 134, 136), (123, 126, 46, 45), (65, 19, 44, 118, 120), (198, 110, 115, 205), (64, 13, 38, 114, 116), (107, 202, 207, 102), (36, 99, 201, 106), (4, 59, 75, 28), (59, 60, 76, 75), (70, 69, 136, 135, 138, 140), (26, 70, 140, 139, 49), (66, 65, 120, 119, 122, 124), (22, 66, 124, 123, 45), (12, 63, 112, 111, 35), (63, 64, 116, 115, 110, 112), (77, 78, 262, 261, 85), (214, 210, 217, 219), (53, 243, 242, 25, 71), (57, 56, 69, 70), (81, 250, 249, 12, 91), (228, 233, 254, 253, 72, 24), (236, 235, 1, 15, 18), (52, 51, 65, 66), (2, 55, 68, 20), (55, 54, 67, 68), (1, 54, 61, 14), (54, 55, 62, 61), (56, 57, 64, 63), (0, 51, 58, 6), (78, 245, 244, 4, 263, 262), (242, 241, 223, 222, 26, 25), (255, 254, 233, 232, 5, 60), (6, 58, 73, 29), (256, 259, 3, 27, 74), (74, 213, 220, 73), (260, 263, 4, 28, 154, 156), (27, 151, 213, 74), (61, 62, 108, 107, 102, 104), (208, 204, 100, 101), (62, 11, 36, 106, 108), (202, 198, 205, 207), (99, 98, 199, 201), (17, 97, 196, 195, 42), (13, 93, 100, 38), (93, 94, 101, 100), (89, 90, 180, 179, 174, 176), (90, 10, 33, 178, 180), (219, 217, 158, 163), (216, 76, 30, 159), (96, 18, 41, 190, 192), (40, 187, 190, 41), (15, 95, 188, 187, 40), (182, 39, 42, 195), (14, 61, 104, 103, 37), (211, 75, 76, 216), (9, 89, 176, 175, 34), (88, 8, 31, 166, 168), (87, 6, 29, 162, 164), (86, 87, 164, 163, 158, 160), (85, 261, 260, 156, 155, 150, 152), (78, 77, 96, 97), (1, 84, 95, 15), (83, 225, 224, 16, 271, 270), (83, 84, 94, 93), (2, 82, 92, 11), (82, 81, 91, 92), (247, 246, 229, 228, 24, 23), (81, 82, 90, 89), (267, 266, 88, 168, 167, 170, 172), (7, 264, 267, 172, 171, 32), (79, 80, 87, 86), (263, 260, 262), (150, 155, 210, 214), (154, 28, 75, 211), (32, 171, 178, 33), (170, 167, 174, 179), (11, 92, 99, 36), (92, 91, 98, 99), (102, 105, 104), (105, 103, 104), (106, 109, 108), (109, 107, 108), (110, 113, 112), (113, 111, 112), (114, 117, 116), (117, 115, 116), (118, 121, 120), (121, 119, 120), (122, 125, 124), (125, 123, 124), (126, 129, 128), (129, 127, 128), (130, 133, 132), (133, 131, 132), (134, 137, 136), (137, 135, 136), (138, 141, 140), (141, 139, 140), (142, 145, 144), (145, 143, 144), (146, 149, 148), (149, 147, 148), (150, 153, 152), (153, 151, 152), (154, 157, 156), (157, 155, 156), (158, 161, 160), (161, 159, 160), (162, 165, 164), (165, 163, 164), (166, 169, 168), (169, 167, 168), (170, 173, 172), (173, 171, 172), (174, 177, 176), (177, 175, 176), (178, 181, 180), (181, 179, 180), (182, 185, 184), (185, 183, 184), (186, 189, 188), (189, 187, 188), (190, 193, 192), (193, 191, 192), (194, 197, 196), (197, 195, 196), (146, 135, 137, 149), (149, 137, 134, 147), (142, 139, 141, 145), (145, 141, 138, 143), (130, 119, 121, 133), (133, 121, 118, 131), (126, 123, 125, 129), (129, 125, 122, 127), (202, 107, 109, 203), (203, 109, 106, 201), (208, 103, 105, 209), (209, 105, 102, 207), (110, 198, 200, 113), (113, 200, 199, 111), (198, 202, 203, 200), (200, 203, 201, 199), (114, 204, 206, 117), (117, 206, 205, 115), (204, 208, 209, 206), (206, 209, 207, 205), (214, 219, 221, 215), (215, 221, 220, 213), (211, 216, 218, 212), (212, 218, 217, 210), (150, 214, 215, 153), (153, 215, 213, 151), (154, 211, 212, 157), (157, 212, 210, 155), (186, 191, 193, 189), (189, 193, 190, 187), (182, 195, 197, 185), (185, 197, 194, 183), (170, 179, 181, 173), (173, 181, 178, 171), (166, 175, 177, 169), (169, 177, 174, 167), (219, 163, 165, 221), (221, 165, 162, 220), (216, 159, 161, 218), (218, 161, 158, 217), (103, 208, 101, 37), (222, 223, 224, 225, 226, 227), (222, 227, 57, 70, 26), (228, 229, 230, 231, 232, 233), (252, 253, 255), (234, 235, 236, 237, 238, 239), (234, 239, 52, 66, 22), (240, 241, 242, 243, 244, 245), (246, 247, 248, 249, 250, 251), (240, 245, 78, 97, 17), (253, 254, 255), (53, 252, 255, 60, 59), (256, 257, 258), (260, 261, 262), (52, 239, 238, 3, 259, 258), (259, 256, 258), (265, 266, 267), (0, 80, 265, 264, 7), (268, 269, 270), (268, 271, 16, 39, 182, 184)])
_uv = me_cube_001.uv_layers.new(name='UVMap')
_uv.uv.foreach_set('vector', [0.5286, 0.5393, 0.5857, 0.5393, 0.5857, 0.5393, 0.5286, 0.5393, 0.375, 0.1667, 0.375, 0.08333, 0.41, 0.09498, 0.4143, 0.1009, 0.4143, 0.1536, 0.4652, 0.2893, 0.4694, 0.2831, 0.4714, 0.2893, 0.5857, 0.2107, 0.5286, 0.2107, 0.5286, 0.2107, 0.5348, 0.2107, 0.5857, 0.2107, 0.8357, 0.7107, 0.6643, 0.7107, 0.6643, 0.7107, 0.8357, 0.7107, 0.3357, 0.7107, 0.1643, 0.7107, 0.1643, 0.7107, 0.3357, 0.7107, 0.6186, 0.7564, 0.625, 0.759, 0.625, 0.995, 0.6215, 0.9965, 0.5857, 0.9607, 0.5857, 0.7893, 0.5417, 0.25, 0.6154, 0.25, 0.6182, 0.2568, 0.5857, 0.2893, 0.5286, 0.2893, 0.4583, 0.25, 0.375, 0.25, 0.4143, 0.2107, 0.4714, 0.2107, 0.4583, 1.0, 0.3856, 1.0, 0.3825, 0.9925, 0.4143, 0.9607, 0.4714, 0.9607, 0.6182, 0.2568, 0.625, 0.2596, 0.625, 0.495, 0.6215, 0.4965, 0.5857, 0.4607, 0.5857, 0.2893, 0.867, 0.586, 0.875, 0.5918, 0.875, 0.6667, 0.8357, 0.6536, 0.8357, 0.5964, 0.4583, 0.5, 0.375, 0.5, 0.4143, 0.4607, 0.4714, 0.4607, 0.375, 0.5, 0.375, 0.25, 0.4143, 0.2893, 0.4143, 0.4607, 0.625, 0.5833, 0.625, 0.505, 0.6285, 0.5035, 0.6643, 0.5393, 0.6643, 0.5964, 0.4714, 0.7893, 0.5225, 0.7893, 0.5286, 0.7893, 0.5286, 0.7893, 0.5223, 0.7893, 0.4777, 0.7893, 0.4714, 0.7893, 0.4583, 0.75, 0.375, 0.75, 0.4143, 0.7107, 0.4714, 0.7107, 0.375, 0.5833, 0.375, 0.5, 0.4143, 0.5393, 0.4143, 0.5964, 0.6215, 0.4965, 0.62, 0.5, 0.5417, 0.5, 0.5286, 0.4607, 0.5857, 0.4607, 0.625, 0.6667, 0.625, 0.741, 0.6186, 0.7436, 0.5857, 0.7107, 0.5857, 0.6536, 0.375, 0.75, 0.1356, 0.75, 0.1325, 0.7425, 0.1643, 0.7107, 0.3357, 0.7107, 0.4143, 0.1536, 0.4143, 0.1009, 0.4143, 0.09642, 0.4143, 0.09642, 0.4143, 0.1536, 0.125, 0.5, 0.375, 0.5, 0.3357, 0.5393, 0.1643, 0.5393, 0.375, 0.6667, 0.375, 0.75, 0.3357, 0.7107, 0.3357, 0.6536, 0.3825, 0.007485, 0.3856, 0.0, 0.4583, 0.0, 0.4714, 0.03925, 0.4143, 0.03925, 0.125, 0.5833, 0.125, 0.5, 0.1643, 0.5393, 0.1643, 0.5964, 0.6182, 0.2432, 0.6154, 0.25, 0.5417, 0.25, 0.5286, 0.2107, 0.5857, 0.2107, 0.6215, 0.003512, 0.625, 0.004967, 0.625, 0.08333, 0.5857, 0.09642, 0.5857, 0.03925, 0.6186, 0.7436, 0.616, 0.75, 0.5417, 0.75, 0.5286, 0.7107, 0.5857, 0.7107, 0.6215, 0.5035, 0.625, 0.505, 0.625, 0.5833, 0.5857, 0.5964, 0.5857, 0.5393, 0.4143, 0.1536, 0.4652, 0.1536, 0.4652, 0.2107, 0.4143, 0.2107, 0.4583, 0.25, 0.5417, 0.25, 0.5286, 0.2893, 0.4776, 0.2893, 0.4694, 0.2831, 0.1643, 0.5393, 0.3357, 0.5393, 0.3357, 0.5902, 0.1643, 0.5902, 0.5347, 0.7893, 0.5286, 0.7893, 0.5305, 0.7835, 0.3357, 0.6536, 0.3357, 0.7107, 0.3357, 0.7107, 0.3357, 0.6598, 0.3357, 0.6536, 0.8357, 0.6536, 0.8357, 0.7107, 0.8357, 0.7107, 0.8357, 0.6598, 0.8357, 0.6536, 0.4143, 0.4607, 0.4143, 0.2893, 0.4143, 0.2893, 0.4143, 0.4607, 0.4777, 0.7893, 0.5223, 0.7893, 0.5223, 0.9607, 0.4777, 0.9607, 0.5857, 0.1536, 0.5857, 0.2107, 0.5857, 0.2107, 0.5857, 0.1536, 0.5286, 0.5393, 0.5857, 0.5393, 0.5857, 0.5902, 0.5286, 0.5902, 0.1643, 0.5393, 0.3357, 0.5393, 0.3357, 0.5393, 0.1643, 0.5393, 0.5857, 0.2893, 0.5857, 0.4607, 0.5857, 0.4607, 0.5857, 0.2893, 0.4143, 0.9607, 0.4143, 0.7893, 0.4143, 0.7893, 0.4143, 0.9607, 0.6643, 0.5393, 0.8357, 0.5393, 0.8357, 0.5393, 0.6643, 0.5393, 0.5348, 0.2893, 0.5857, 0.2893, 0.5857, 0.4607, 0.5348, 0.4607, 0.5286, 0.6598, 0.5857, 0.6598, 0.5857, 0.7107, 0.5286, 0.7107, 0.1643, 0.6027, 0.3357, 0.6027, 0.3357, 0.6473, 0.1643, 0.6473, 0.4583, 0.75, 0.5417, 0.75, 0.5305, 0.7835, 0.5225, 0.7893, 0.4714, 0.7893, 0.5857, 0.7893, 0.5857, 0.9607, 0.5857, 0.9607, 0.5857, 0.7893, 0.6643, 0.6027, 0.8357, 0.6027, 0.8357, 0.6473, 0.6643, 0.6473, 0.4714, 0.7107, 0.4143, 0.7107, 0.4143, 0.7107, 0.4714, 0.7107, 0.3357, 0.5964, 0.3357, 0.6536, 0.3357, 0.6536, 0.3357, 0.6473, 0.3357, 0.6027, 0.3357, 0.5964, 0.5286, 0.9607, 0.4714, 0.9607, 0.4714, 0.9607, 0.4777, 0.9607, 0.5223, 0.9607, 0.5286, 0.9607, 0.8357, 0.5964, 0.8357, 0.6536, 0.8357, 0.6536, 0.8357, 0.6473, 0.8357, 0.6027, 0.8357, 0.5964, 0.4143, 0.03925, 0.4714, 0.03925, 0.4714, 0.03925, 0.4652, 0.03925, 0.4143, 0.03925, 0.8357, 0.5393, 0.8357, 0.5964, 0.8357, 0.5964, 0.8357, 0.5902, 0.8357, 0.5393, 0.6643, 0.5393, 0.8357, 0.5393, 0.8357, 0.5902, 0.6643, 0.5902, 0.3357, 0.5393, 0.3357, 0.5964, 0.3357, 0.5964, 0.3357, 0.5902, 0.3357, 0.5393, 0.6643, 0.6598, 0.8357, 0.6598, 0.8357, 0.7107, 0.6643, 0.7107, 0.6643, 0.5964, 0.6643, 0.5393, 0.6643, 0.5393, 0.6643, 0.5902, 0.6643, 0.5964, 0.1643, 0.6598, 0.3357, 0.6598, 0.3357, 0.7107, 0.1643, 0.7107, 0.1643, 0.5964, 0.1643, 0.5393, 0.1643, 0.5393, 0.1643, 0.5902, 0.1643, 0.5964, 0.5286, 0.6027, 0.5857, 0.6027, 0.5857, 0.6473, 0.5286, 0.6473, 0.5857, 0.6536, 0.5857, 0.7107, 0.5857, 0.7107, 0.5857, 0.6598, 0.5857, 0.6536, 0.4143, 0.6027, 0.4714, 0.6027, 0.4714, 0.6473, 0.4143, 0.6473, 0.4143, 0.5393, 0.4714, 0.5393, 0.4714, 0.5902, 0.4143, 0.5902, 0.5857, 0.03925, 0.5857, 0.09642, 0.5857, 0.09642, 0.5857, 0.03925, 0.5857, 0.09642, 0.5857, 0.1536, 0.5857, 0.1536, 0.5857, 0.09642, 0.6643, 0.6536, 0.6643, 0.5964, 0.6643, 0.5964, 0.6643, 0.6027, 0.6643, 0.6473, 0.6643, 0.6536, 0.6643, 0.7107, 0.6643, 0.6536, 0.6643, 0.6536, 0.6643, 0.6598, 0.6643, 0.7107, 0.1643, 0.6536, 0.1643, 0.5964, 0.1643, 0.5964, 0.1643, 0.6027, 0.1643, 0.6473, 0.1643, 0.6536, 0.1643, 0.7107, 0.1643, 0.6536, 0.1643, 0.6536, 0.1643, 0.6598, 0.1643, 0.7107, 0.5857, 0.5393, 0.5857, 0.5964, 0.5857, 0.5964, 0.5857, 0.5902, 0.5857, 0.5393, 0.5857, 0.5964, 0.5857, 0.6536, 0.5857, 0.6536, 0.5857, 0.6473, 0.5857, 0.6027, 0.5857, 0.5964, 0.4583, 0.0, 0.5417, 0.0, 0.53, 0.03495, 0.5241, 0.03925, 0.4714, 0.03925, 0.4777, 0.09642, 0.5223, 0.09642, 0.5223, 0.1536, 0.4777, 0.1536, 0.875, 0.6667, 0.875, 0.745, 0.8715, 0.7465, 0.8357, 0.7107, 0.8357, 0.6536, 0.625, 0.6667, 0.625, 0.5833, 0.6643, 0.5964, 0.6643, 0.6536, 0.5417, 0.5, 0.62, 0.5, 0.6215, 0.5035, 0.5857, 0.5393, 0.5286, 0.5393, 0.8682, 0.5068, 0.875, 0.5096, 0.875, 0.5749, 0.867, 0.586, 0.8357, 0.5964, 0.8357, 0.5393, 0.3825, 0.9925, 0.375, 0.9894, 0.375, 0.75, 0.4143, 0.7893, 0.4143, 0.9607, 0.125, 0.6667, 0.125, 0.5833, 0.1643, 0.5964, 0.1643, 0.6536, 0.375, 0.5, 0.375, 0.5833, 0.3357, 0.5964, 0.3357, 0.5393, 0.375, 0.5833, 0.375, 0.6667, 0.3357, 0.6536, 0.3357, 0.5964, 0.375, 0.75, 0.375, 0.6667, 0.4143, 0.6536, 0.4143, 0.7107, 0.375, 0.6667, 0.375, 0.5833, 0.4143, 0.5964, 0.4143, 0.6536, 0.625, 0.5833, 0.625, 0.6667, 0.5857, 0.6536, 0.5857, 0.5964, 0.375, 0.25, 0.375, 0.1667, 0.4143, 0.1536, 0.4143, 0.2107, 0.5417, 0.0, 0.62, 0.0, 0.6215, 0.003512, 0.5857, 0.03925, 0.5331, 0.03925, 0.53, 0.03495, 0.8715, 0.7465, 0.87, 0.75, 0.634, 0.75, 0.6314, 0.7436, 0.6643, 0.7107, 0.8357, 0.7107, 0.617, 0.164, 0.625, 0.1751, 0.625, 0.2404, 0.6182, 0.2432, 0.5857, 0.2107, 0.5857, 0.1536, 0.4143, 0.2107, 0.4143, 0.1536, 0.4143, 0.1536, 0.4143, 0.2107, 0.4143, 0.09642, 0.4143, 0.09188, 0.4143, 0.03925, 0.4143, 0.03925, 0.4143, 0.09642, 0.4143, 0.09642, 0.4652, 0.09642, 0.4652, 0.1536, 0.4143, 0.1536, 0.5286, 0.03925, 0.5331, 0.03925, 0.5857, 0.03925, 0.5857, 0.03925, 0.5348, 0.03925, 0.5286, 0.03925, 0.4143, 0.03925, 0.4652, 0.03925, 0.4652, 0.09642, 0.4143, 0.09642, 0.4143, 0.6536, 0.4143, 0.5964, 0.4143, 0.5964, 0.4143, 0.6027, 0.4143, 0.6473, 0.4143, 0.6536, 0.4714, 0.6598, 0.5286, 0.6598, 0.5286, 0.7107, 0.4714, 0.7107, 0.4143, 0.5964, 0.4143, 0.5393, 0.4143, 0.5393, 0.4143, 0.5902, 0.4143, 0.5964, 0.4714, 0.6027, 0.5286, 0.6027, 0.5286, 0.6473, 0.4714, 0.6473, 0.4714, 0.5393, 0.5286, 0.5393, 0.5286, 0.5902, 0.4714, 0.5902, 0.5857, 0.9607, 0.5286, 0.9607, 0.5286, 0.9607, 0.5348, 0.9607, 0.5857, 0.9607, 0.5857, 0.7107, 0.5286, 0.7107, 0.5286, 0.7107, 0.5857, 0.7107, 0.5286, 0.7107, 0.4714, 0.7107, 0.4714, 0.7107, 0.5286, 0.7107, 0.5286, 0.4607, 0.4714, 0.4607, 0.4714, 0.4607, 0.4777, 0.4607, 0.5223, 0.4607, 0.5286, 0.4607, 0.4714, 0.4607, 0.4143, 0.4607, 0.4143, 0.4607, 0.4652, 0.4607, 0.4714, 0.4607, 0.4777, 0.1536, 0.5223, 0.1536, 0.5223, 0.2107, 0.4777, 0.2107, 0.5348, 0.1536, 0.5857, 0.1536, 0.5857, 0.2107, 0.5348, 0.2107, 0.4714, 0.9607, 0.4143, 0.9607, 0.4143, 0.9607, 0.4652, 0.9607, 0.4714, 0.9607, 0.4143, 0.7893, 0.4652, 0.7893, 0.4652, 0.9607, 0.4143, 0.9607, 0.4143, 0.7893, 0.4714, 0.7893, 0.4714, 0.7893, 0.4652, 0.7893, 0.4143, 0.7893, 0.5348, 0.7893, 0.5857, 0.7893, 0.5857, 0.9607, 0.5348, 0.9607, 0.4143, 0.7107, 0.4143, 0.6536, 0.4143, 0.6536, 0.4143, 0.6598, 0.4143, 0.7107, 0.5348, 0.09642, 0.5857, 0.09642, 0.5857, 0.1536, 0.5348, 0.1536, 0.5857, 0.4607, 0.5286, 0.4607, 0.5286, 0.4607, 0.5348, 0.4607, 0.5857, 0.4607, 0.5286, 0.2893, 0.5857, 0.2893, 0.5857, 0.2893, 0.5348, 0.2893, 0.5286, 0.2893, 0.4714, 0.2107, 0.4143, 0.2107, 0.4143, 0.2107, 0.4652, 0.2107, 0.4714, 0.2107, 0.5286, 0.2107, 0.4714, 0.2107, 0.4714, 0.2107, 0.4777, 0.2107, 0.5223, 0.2107, 0.5286, 0.2107, 0.4714, 0.03925, 0.5241, 0.03925, 0.5286, 0.03925, 0.5286, 0.03925, 0.5223, 0.03925, 0.4777, 0.03925, 0.4714, 0.03925, 0.5417, 1.0, 0.4583, 1.0, 0.4714, 0.9607, 0.5286, 0.9607, 0.375, 0.75, 0.4583, 0.75, 0.4714, 0.7893, 0.4143, 0.7893, 0.5417, 0.75, 0.616, 0.75, 0.6186, 0.7564, 0.5857, 0.7893, 0.5347, 0.7893, 0.5305, 0.7835, 0.5417, 0.75, 0.4583, 0.75, 0.4714, 0.7107, 0.5286, 0.7107, 0.375, 0.5, 0.4583, 0.5, 0.4714, 0.5393, 0.4143, 0.5393, 0.4583, 0.5, 0.5417, 0.5, 0.5286, 0.5393, 0.4714, 0.5393, 0.6285, 0.5035, 0.63, 0.5, 0.8654, 0.5, 0.8682, 0.5068, 0.8357, 0.5393, 0.6643, 0.5393, 0.5417, 0.5, 0.4583, 0.5, 0.4714, 0.4607, 0.5286, 0.4607, 0.4714, 0.2893, 0.4776, 0.2893, 0.5286, 0.2893, 0.5286, 0.2893, 0.5223, 0.2893, 0.4777, 0.2893, 0.4714, 0.2893, 0.4143, 0.2893, 0.4652, 0.2893, 0.4714, 0.2893, 0.4714, 0.2893, 0.4652, 0.2893, 0.4143, 0.2893, 0.5417, 0.25, 0.4583, 0.25, 0.4714, 0.2107, 0.5286, 0.2107, 0.5331, 0.03925, 0.5286, 0.03925, 0.53, 0.03495, 0.4777, 0.03925, 0.5223, 0.03925, 0.5223, 0.09642, 0.4777, 0.09642, 0.5348, 0.03925, 0.5857, 0.03925, 0.5857, 0.09642, 0.5348, 0.09642, 0.4143, 0.2893, 0.4652, 0.2893, 0.4652, 0.4607, 0.4143, 0.4607, 0.4777, 0.2893, 0.5223, 0.2893, 0.5223, 0.4607, 0.4777, 0.4607, 0.4143, 0.5393, 0.4714, 0.5393, 0.4714, 0.5393, 0.4143, 0.5393, 0.4714, 0.5393, 0.5286, 0.5393, 0.5286, 0.5393, 0.4714, 0.5393, 0.4143, 0.6473, 0.4143, 0.6536, 0.4143, 0.6536, 0.4143, 0.6536, 0.4143, 0.6598, 0.4143, 0.6536, 0.4143, 0.5902, 0.4143, 0.5964, 0.4143, 0.5964, 0.4143, 0.5964, 0.4143, 0.6027, 0.4143, 0.5964, 0.5857, 0.6027, 0.5857, 0.5964, 0.5857, 0.5964, 0.5857, 0.5964, 0.5857, 0.5902, 0.5857, 0.5964, 0.5857, 0.6598, 0.5857, 0.6536, 0.5857, 0.6536, 0.5857, 0.6536, 0.5857, 0.6473, 0.5857, 0.6536, 0.1643, 0.5902, 0.1643, 0.5964, 0.1643, 0.5964, 0.1643, 0.5964, 0.1643, 0.6027, 0.1643, 0.5964, 0.1643, 0.6473, 0.1643, 0.6536, 0.1643, 0.6536, 0.1643, 0.6536, 0.1643, 0.6598, 0.1643, 0.6536, 0.3357, 0.6598, 0.3357, 0.6536, 0.3357, 0.6536, 0.3357, 0.6536, 0.3357, 0.6473, 0.3357, 0.6536, 0.3357, 0.6027, 0.3357, 0.5964, 0.3357, 0.5964, 0.3357, 0.5964, 0.3357, 0.5902, 0.3357, 0.5964, 0.6643, 0.5902, 0.6643, 0.5964, 0.6643, 0.5964, 0.6643, 0.5964, 0.6643, 0.6027, 0.6643, 0.5964, 0.6643, 0.6473, 0.6643, 0.6536, 0.6643, 0.6536, 0.6643, 0.6536, 0.6643, 0.6598, 0.6643, 0.6536, 0.8357, 0.6598, 0.8357, 0.6536, 0.8357, 0.6536, 0.8357, 0.6536, 0.8357, 0.6473, 0.8357, 0.6536, 0.8357, 0.6027, 0.8357, 0.5964, 0.8357, 0.5964, 0.8357, 0.5964, 0.8357, 0.5902, 0.8357, 0.5964, 0.4777, 0.03925, 0.4714, 0.03925, 0.4714, 0.03925, 0.4714, 0.03925, 0.4652, 0.03925, 0.4714, 0.03925, 0.5348, 0.03925, 0.5286, 0.03925, 0.5286, 0.03925, 0.5286, 0.03925, 0.5223, 0.03925, 0.5286, 0.03925, 0.5223, 0.2107, 0.5286, 0.2107, 0.5286, 0.2107, 0.5286, 0.2107, 0.5348, 0.2107, 0.5286, 0.2107, 0.4652, 0.2107, 0.4714, 0.2107, 0.4714, 0.2107, 0.4714, 0.2107, 0.4777, 0.2107, 0.4714, 0.2107, 0.5348, 0.2893, 0.5286, 0.2893, 0.5286, 0.2893, 0.5286, 0.2893, 0.5223, 0.2893, 0.5286, 0.2893, 0.4777, 0.2893, 0.4714, 0.2893, 0.4714, 0.2893, 0.4714, 0.2893, 0.4652, 0.2893, 0.4714, 0.2893, 0.5223, 0.4607, 0.5286, 0.4607, 0.5286, 0.4607, 0.5286, 0.4607, 0.5348, 0.4607, 0.5286, 0.4607, 0.4652, 0.4607, 0.4714, 0.4607, 0.4714, 0.4607, 0.4714, 0.4607, 0.4777, 0.4607, 0.4714, 0.4607, 0.5348, 0.7893, 0.5286, 0.7893, 0.5286, 0.7893, 0.5286, 0.7893, 0.5223, 0.7893, 0.5286, 0.7893, 0.4777, 0.7893, 0.4714, 0.7893, 0.4714, 0.7893, 0.4714, 0.7893, 0.4652, 0.7893, 0.4714, 0.7893, 0.4652, 0.9607, 0.4714, 0.9607, 0.4714, 0.9607, 0.4714, 0.9607, 0.4777, 0.9607, 0.4714, 0.9607, 0.5223, 0.9607, 0.5286, 0.9607, 0.5286, 0.9607, 0.5286, 0.9607, 0.5348, 0.9607, 0.5286, 0.9607, 0.8357, 0.6027, 0.6643, 0.6027, 0.6643, 0.5964, 0.8357, 0.5964, 0.8357, 0.5964, 0.6643, 0.5964, 0.6643, 0.5902, 0.8357, 0.5902, 0.8357, 0.6598, 0.6643, 0.6598, 0.6643, 0.6536, 0.8357, 0.6536, 0.8357, 0.6536, 0.6643, 0.6536, 0.6643, 0.6473, 0.8357, 0.6473, 0.3357, 0.6027, 0.1643, 0.6027, 0.1643, 0.5964, 0.3357, 0.5964, 0.3357, 0.5964, 0.1643, 0.5964, 0.1643, 0.5902, 0.3357, 0.5902, 0.3357, 0.6598, 0.1643, 0.6598, 0.1643, 0.6536, 0.3357, 0.6536, 0.3357, 0.6536, 0.1643, 0.6536, 0.1643, 0.6473, 0.3357, 0.6473, 0.4714, 0.6027, 0.4143, 0.6027, 0.4143, 0.5964, 0.4714, 0.5964, 0.4714, 0.5964, 0.4143, 0.5964, 0.4143, 0.5902, 0.4714, 0.5902, 0.4714, 0.6598, 0.4143, 0.6598, 0.4143, 0.6536, 0.4714, 0.6536, 0.4714, 0.6536, 0.4143, 0.6536, 0.4143, 0.6473, 0.4714, 0.6473, 0.5857, 0.6027, 0.5286, 0.6027, 0.5286, 0.5964, 0.5857, 0.5964, 0.5857, 0.5964, 0.5286, 0.5964, 0.5286, 0.5902, 0.5857, 0.5902, 0.5286, 0.6027, 0.4714, 0.6027, 0.4714, 0.5964, 0.5286, 0.5964, 0.5286, 0.5964, 0.4714, 0.5964, 0.4714, 0.5902, 0.5286, 0.5902, 0.5857, 0.6598, 0.5286, 0.6598, 0.5286, 0.6536, 0.5857, 0.6536, 0.5857, 0.6536, 0.5286, 0.6536, 0.5286, 0.6473, 0.5857, 0.6473, 0.5286, 0.6598, 0.4714, 0.6598, 0.4714, 0.6536, 0.5286, 0.6536, 0.5286, 0.6536, 0.4714, 0.6536, 0.4714, 0.6473, 0.5286, 0.6473, 0.4777, 0.09642, 0.4777, 0.1536, 0.4714, 0.1536, 0.4714, 0.09642, 0.4714, 0.09642, 0.4714, 0.1536, 0.4652, 0.1536, 0.4652, 0.09642, 0.5348, 0.09642, 0.5348, 0.1536, 0.5286, 0.1536, 0.5286, 0.09642, 0.5286, 0.09642, 0.5286, 0.1536, 0.5223, 0.1536, 0.5223, 0.09642, 0.4777, 0.03925, 0.4777, 0.09642, 0.4714, 0.09642, 0.4714, 0.03925, 0.4714, 0.03925, 0.4714, 0.09642, 0.4652, 0.09642, 0.4652, 0.03925, 0.5348, 0.03925, 0.5348, 0.09642, 0.5286, 0.09642, 0.5286, 0.03925, 0.5286, 0.03925, 0.5286, 0.09642, 0.5223, 0.09642, 0.5223, 0.03925, 0.4777, 0.7893, 0.4777, 0.9607, 0.4714, 0.9607, 0.4714, 0.7893, 0.4714, 0.7893, 0.4714, 0.9607, 0.4652, 0.9607, 0.4652, 0.7893, 0.5348, 0.7893, 0.5348, 0.9607, 0.5286, 0.9607, 0.5286, 0.7893, 0.5286, 0.7893, 0.5286, 0.9607, 0.5223, 0.9607, 0.5223, 0.7893, 0.4777, 0.2893, 0.4777, 0.4607, 0.4714, 0.4607, 0.4714, 0.2893, 0.4714, 0.2893, 0.4714, 0.4607, 0.4652, 0.4607, 0.4652, 0.2893, 0.5348, 0.2893, 0.5348, 0.4607, 0.5286, 0.4607, 0.5286, 0.2893, 0.5286, 0.2893, 0.5286, 0.4607, 0.5223, 0.4607, 0.5223, 0.2893, 0.4777, 0.1536, 0.4777, 0.2107, 0.4714, 0.2107, 0.4714, 0.1536, 0.4714, 0.1536, 0.4714, 0.2107, 0.4652, 0.2107, 0.4652, 0.1536, 0.5348, 0.1536, 0.5348, 0.2107, 0.5286, 0.2107, 0.5286, 0.1536, 0.5286, 0.1536, 0.5286, 0.2107, 0.5223, 0.2107, 0.5223, 0.1536, 0.4143, 0.6598, 0.4714, 0.6598, 0.4714, 0.7107, 0.4143, 0.7107, 0.6314, 0.7436, 0.634, 0.75, 0.6186, 0.7564, 0.616, 0.75, 0.6186, 0.7436, 0.625, 0.741, 0.6314, 0.7436, 0.625, 0.741, 0.625, 0.6667, 0.6643, 0.6536, 0.6643, 0.7107, 0.8682, 0.5068, 0.8654, 0.5, 0.6182, 0.2568, 0.6154, 0.25, 0.6182, 0.2432, 0.625, 0.2404, 0.625, 0.1582, 0.867, 0.586, 0.617, 0.164, 0.1325, 0.7425, 0.1356, 0.75, 0.3825, 0.9925, 0.3856, 1.0, 0.3825, 0.007485, 0.375, 0.01059, 0.1325, 0.7425, 0.125, 0.7394, 0.125, 0.6667, 0.1643, 0.6536, 0.1643, 0.7107, 0.6215, 0.9965, 0.625, 0.995, 0.8715, 0.7465, 0.875, 0.745, 0.6215, 0.003512, 0.62, 0.0, 0.625, 0.495, 0.6285, 0.5035, 0.625, 0.505, 0.6215, 0.5035, 0.62, 0.5, 0.6215, 0.4965, 0.6215, 0.9965, 0.62, 1.0, 0.5417, 1.0, 0.5286, 0.9607, 0.5857, 0.9607, 0.867, 0.586, 0.875, 0.5749, 0.617, 0.164, 0.625, 0.08333, 0.625, 0.1582, 0.617, 0.164, 0.5857, 0.1536, 0.5857, 0.09642, 0.4143, 0.09642, 0.4143, 0.1009, 0.41, 0.09498, 0.5286, 0.03925, 0.5241, 0.03925, 0.53, 0.03495, 0.375, 0.08333, 0.375, 0.01059, 0.3825, 0.007485, 0.4143, 0.03925, 0.4143, 0.09188, 0.41, 0.09498, 0.4143, 0.09188, 0.4143, 0.09642, 0.41, 0.09498, 0.4694, 0.2831, 0.4776, 0.2893, 0.4714, 0.2893, 0.375, 0.25, 0.4583, 0.25, 0.4694, 0.2831, 0.4652, 0.2893, 0.4143, 0.2893, 0.5286, 0.7893, 0.5225, 0.7893, 0.5305, 0.7835, 0.5286, 0.7893, 0.5347, 0.7893, 0.5857, 0.7893, 0.5857, 0.7893, 0.5348, 0.7893, 0.5286, 0.7893])
me_cube_001.update()
me_cube_002 = bpy.data.meshes.new('Cube.002')
me_cube_002.from_pydata([(0.473, 0.473, -0.5246), (-0.473, 0.473, -0.5246), (-0.473, -0.473, -0.5246), (0.473, -0.473, -0.5246), (-0.615, 0.615, -0.548), (0.615, 0.615, -0.548), (0.615, -0.615, -0.548), (-0.615, -0.615, -0.548), (-0.4146, -0.4146, -0.548), (-0.473, -0.473, 0.0), (0.473, -0.473, 0.0), (0.473, 0.473, 0.0), (-0.473, 0.473, 0.0), (-0.4146, 0.4146, -0.548), (0.4146, 0.4146, -0.548), (0.4146, -0.4146, -0.548), (-0.473, -0.473, -0.2256), (-0.473, -0.473, -0.1712), (-0.4323, -0.4323, -0.1984), (0.473, -0.473, -0.1712), (0.473, -0.473, -0.2256), (0.4323, -0.4323, -0.1984), (0.473, 0.473, -0.1712), (0.473, 0.473, -0.2256), (0.4323, 0.4323, -0.1984), (-0.473, 0.473, -0.1712), (-0.473, 0.473, -0.2256), (-0.4323, 0.4323, -0.1984), (-0.615, 0.615, -0.7053), (0.615, 0.615, -0.7053), (0.615, -0.615, -0.7053), (-0.615, -0.615, -0.7053), (-0.6874, 0.6874, -0.7496), (-0.6874, -0.6874, -0.7496), (-0.6874, 0.6874, -0.7053), (0.6874, 0.6874, -0.7496), (0.6874, 0.6874, -0.7053), (0.6874, -0.6874, -0.7496), (0.6874, -0.6874, -0.7053), (-0.6874, -0.6874, -0.7053)], [], [(5, 4, 13, 14), (7, 6, 15, 8), (4, 7, 8, 13), (6, 5, 14, 15), (31, 7, 4, 28), (28, 4, 5, 29), (29, 5, 6, 30), (30, 6, 7, 31), (22, 11, 10, 19), (0, 23, 20, 3), (1, 26, 23, 0), (2, 16, 26, 1), (19, 10, 9, 17), (15, 3, 2, 8), (25, 12, 11, 22), (17, 9, 12, 25), (17, 25, 27, 18), (18, 27, 26, 16), (25, 22, 24, 27), (27, 24, 23, 26), (22, 19, 21, 24), (24, 21, 20, 23), (19, 17, 18, 21), (21, 18, 16, 20), (3, 20, 16, 2), (8, 2, 1, 13), (13, 1, 0, 14), (14, 0, 3, 15), (29, 30, 38, 36), (31, 28, 34, 39), (30, 31, 39, 38), (28, 29, 36, 34), (32, 35, 37, 33), (37, 38, 39, 33), (35, 36, 38, 37), (32, 34, 36, 35), (33, 39, 34, 32)])
_uv = me_cube_002.uv_layers.new(name='UVMap')
_uv.uv.foreach_set('vector', [0.4086, 0.5, 0.4086, 0.25, 0.4086, 0.25, 0.4086, 0.5, 0.4086, 1.0, 0.4086, 0.75, 0.4086, 0.75, 0.4086, 1.0, 0.4086, 0.25, 0.4086, 0.0, 0.4086, 0.0, 0.4086, 0.25, 0.4086, 0.75, 0.4086, 0.5, 0.4086, 0.5, 0.4086, 0.75, 0.3824, 0.0, 0.4086, 0.0, 0.4086, 0.25, 0.3824, 0.25, 0.3824, 0.25, 0.4086, 0.25, 0.4086, 0.5, 0.3824, 0.5, 0.3824, 0.5, 0.4086, 0.5, 0.4086, 0.75, 0.3824, 0.75, 0.3824, 0.75, 0.4086, 0.75, 0.4086, 1.0, 0.3824, 1.0, 0.4714, 0.5, 0.5, 0.5, 0.5, 0.75, 0.4714, 0.75, 0.4125, 0.5, 0.4624, 0.5, 0.4624, 0.75, 0.4125, 0.75, 0.4125, 0.25, 0.4624, 0.25, 0.4624, 0.5, 0.4125, 0.5, 0.4125, 0.0, 0.4624, 0.0, 0.4624, 0.25, 0.4125, 0.25, 0.4714, 0.75, 0.5, 0.75, 0.5, 1.0, 0.4714, 1.0, 0.4086, 0.75, 0.4125, 0.75, 0.4125, 1.0, 0.4086, 1.0, 0.4714, 0.25, 0.5, 0.25, 0.5, 0.5, 0.4714, 0.5, 0.4714, 0.0, 0.5, 0.0, 0.5, 0.25, 0.4714, 0.25, 0.4714, 0.0, 0.4714, 0.25, 0.4669, 0.25, 0.4669, 0.0, 0.4669, 0.0, 0.4669, 0.25, 0.4624, 0.25, 0.4624, 0.0, 0.4714, 0.25, 0.4714, 0.5, 0.4669, 0.5, 0.4669, 0.25, 0.4669, 0.25, 0.4669, 0.5, 0.4624, 0.5, 0.4624, 0.25, 0.4714, 0.5, 0.4714, 0.75, 0.4669, 0.75, 0.4669, 0.5, 0.4669, 0.5, 0.4669, 0.75, 0.4624, 0.75, 0.4624, 0.5, 0.4714, 0.75, 0.4714, 1.0, 0.4669, 1.0, 0.4669, 0.75, 0.4669, 0.75, 0.4669, 1.0, 0.4624, 1.0, 0.4624, 0.75, 0.4125, 0.75, 0.4624, 0.75, 0.4624, 1.0, 0.4125, 1.0, 0.4086, 0.0, 0.4125, 0.0, 0.4125, 0.25, 0.4086, 0.25, 0.4086, 0.25, 0.4125, 0.25, 0.4125, 0.5, 0.4086, 0.5, 0.4086, 0.5, 0.4125, 0.5, 0.4125, 0.75, 0.4086, 0.75, 0.3824, 0.5, 0.3824, 0.75, 0.3824, 0.75, 0.3824, 0.5, 0.3824, 0.0, 0.3824, 0.25, 0.3824, 0.25, 0.3824, 0.0, 0.3824, 0.75, 0.3824, 1.0, 0.3824, 1.0, 0.3824, 0.75, 0.3824, 0.25, 0.3824, 0.5, 0.3824, 0.5, 0.3824, 0.25, 0.125, 0.5, 0.375, 0.5, 0.375, 0.75, 0.125, 0.75, 0.375, 0.75, 0.3824, 0.75, 0.3824, 1.0, 0.375, 1.0, 0.375, 0.5, 0.3824, 0.5, 0.3824, 0.75, 0.375, 0.75, 0.375, 0.25, 0.3824, 0.25, 0.3824, 0.5, 0.375, 0.5, 0.375, 0.0, 0.3824, 0.0, 0.3824, 0.25, 0.375, 0.25])
me_cube_002.update()
me_cube_003 = bpy.data.meshes.new('Cube.003')
me_cube_003.from_pydata([(0.473, 0.473, -0.397), (-0.473, 0.473, -0.397), (-0.473, -0.473, -0.397), (0.473, -0.473, -0.397), (-0.615, 0.615, -0.4204), (0.615, 0.615, -0.4204), (0.615, -0.615, -0.4204), (-0.615, -0.615, -0.4204), (-0.4146, -0.4146, -0.4204), (-0.58, -0.58, 0.0), (0.58, -0.58, 0.0), (0.58, 0.58, 0.0), (-0.58, 0.58, 0.0), (-0.4146, 0.4146, -0.4204), (0.4146, 0.4146, -0.4204), (0.4146, -0.4146, -0.4204), (-0.473, -0.473, -0.2256), (-0.58, -0.58, -0.1712), (-0.4323, -0.4323, -0.1984), (0.58, -0.58, -0.1712), (0.473, -0.473, -0.2256), (0.4323, -0.4323, -0.1984), (0.58, 0.58, -0.1712), (0.473, 0.473, -0.2256), (0.4323, 0.4323, -0.1984), (-0.58, 0.58, -0.1712), (-0.473, 0.473, -0.2256), (-0.4323, 0.4323, -0.1984), (-0.615, 0.615, -0.7053), (0.615, 0.615, -0.7053), (0.615, -0.615, -0.7053), (-0.615, -0.615, -0.7053), (-0.6874, 0.6874, -0.7496), (-0.6874, -0.6874, -0.7496), (-0.6874, 0.6874, -0.7053), (0.6874, 0.6874, -0.7496), (0.6874, 0.6874, -0.7053), (0.6874, -0.6874, -0.7496), (0.6874, -0.6874, -0.7053), (-0.6874, -0.6874, -0.7053)], [], [(5, 4, 13, 14), (7, 6, 15, 8), (4, 7, 8, 13), (6, 5, 14, 15), (31, 7, 4, 28), (28, 4, 5, 29), (29, 5, 6, 30), (30, 6, 7, 31), (22, 11, 10, 19), (0, 23, 20, 3), (1, 26, 23, 0), (2, 16, 26, 1), (19, 10, 9, 17), (15, 3, 2, 8), (25, 12, 11, 22), (17, 9, 12, 25), (17, 25, 27, 18), (18, 27, 26, 16), (25, 22, 24, 27), (27, 24, 23, 26), (22, 19, 21, 24), (24, 21, 20, 23), (19, 17, 18, 21), (21, 18, 16, 20), (3, 20, 16, 2), (8, 2, 1, 13), (13, 1, 0, 14), (14, 0, 3, 15), (29, 30, 38, 36), (31, 28, 34, 39), (30, 31, 39, 38), (28, 29, 36, 34), (32, 35, 37, 33), (37, 38, 39, 33), (35, 36, 38, 37), (32, 34, 36, 35), (33, 39, 34, 32)])
_uv = me_cube_003.uv_layers.new(name='UVMap')
_uv.uv.foreach_set('vector', [0.4086, 0.5, 0.4086, 0.25, 0.4086, 0.25, 0.4086, 0.5, 0.4086, 1.0, 0.4086, 0.75, 0.4086, 0.75, 0.4086, 1.0, 0.4086, 0.25, 0.4086, 0.0, 0.4086, 0.0, 0.4086, 0.25, 0.4086, 0.75, 0.4086, 0.5, 0.4086, 0.5, 0.4086, 0.75, 0.3824, 0.0, 0.4086, 0.0, 0.4086, 0.25, 0.3824, 0.25, 0.3824, 0.25, 0.4086, 0.25, 0.4086, 0.5, 0.3824, 0.5, 0.3824, 0.5, 0.4086, 0.5, 0.4086, 0.75, 0.3824, 0.75, 0.3824, 0.75, 0.4086, 0.75, 0.4086, 1.0, 0.3824, 1.0, 0.4714, 0.5, 0.5, 0.5, 0.5, 0.75, 0.4714, 0.75, 0.4125, 0.5, 0.4624, 0.5, 0.4624, 0.75, 0.4125, 0.75, 0.4125, 0.25, 0.4624, 0.25, 0.4624, 0.5, 0.4125, 0.5, 0.4125, 0.0, 0.4624, 0.0, 0.4624, 0.25, 0.4125, 0.25, 0.4714, 0.75, 0.5, 0.75, 0.5, 1.0, 0.4714, 1.0, 0.4086, 0.75, 0.4125, 0.75, 0.4125, 1.0, 0.4086, 1.0, 0.4714, 0.25, 0.5, 0.25, 0.5, 0.5, 0.4714, 0.5, 0.4714, 0.0, 0.5, 0.0, 0.5, 0.25, 0.4714, 0.25, 0.4714, 0.0, 0.4714, 0.25, 0.4669, 0.25, 0.4669, 0.0, 0.4669, 0.0, 0.4669, 0.25, 0.4624, 0.25, 0.4624, 0.0, 0.4714, 0.25, 0.4714, 0.5, 0.4669, 0.5, 0.4669, 0.25, 0.4669, 0.25, 0.4669, 0.5, 0.4624, 0.5, 0.4624, 0.25, 0.4714, 0.5, 0.4714, 0.75, 0.4669, 0.75, 0.4669, 0.5, 0.4669, 0.5, 0.4669, 0.75, 0.4624, 0.75, 0.4624, 0.5, 0.4714, 0.75, 0.4714, 1.0, 0.4669, 1.0, 0.4669, 0.75, 0.4669, 0.75, 0.4669, 1.0, 0.4624, 1.0, 0.4624, 0.75, 0.4125, 0.75, 0.4624, 0.75, 0.4624, 1.0, 0.4125, 1.0, 0.4086, 0.0, 0.4125, 0.0, 0.4125, 0.25, 0.4086, 0.25, 0.4086, 0.25, 0.4125, 0.25, 0.4125, 0.5, 0.4086, 0.5, 0.4086, 0.5, 0.4125, 0.5, 0.4125, 0.75, 0.4086, 0.75, 0.3824, 0.5, 0.3824, 0.75, 0.3824, 0.75, 0.3824, 0.5, 0.3824, 0.0, 0.3824, 0.25, 0.3824, 0.25, 0.3824, 0.0, 0.3824, 0.75, 0.3824, 1.0, 0.3824, 1.0, 0.3824, 0.75, 0.3824, 0.25, 0.3824, 0.5, 0.3824, 0.5, 0.3824, 0.25, 0.125, 0.5, 0.375, 0.5, 0.375, 0.75, 0.125, 0.75, 0.375, 0.75, 0.3824, 0.75, 0.3824, 1.0, 0.375, 1.0, 0.375, 0.5, 0.3824, 0.5, 0.3824, 0.75, 0.375, 0.75, 0.375, 0.25, 0.3824, 0.25, 0.3824, 0.5, 0.375, 0.5, 0.375, 0.0, 0.3824, 0.0, 0.3824, 0.25, 0.375, 0.25])
me_cube_003.update()
me_cube_004 = bpy.data.meshes.new('Cube.004')
me_cube_004.from_pydata([(0.473, 0.473, -0.3549), (-0.473, 0.473, -0.3549), (-0.473, -0.473, -0.3549), (0.473, -0.473, -0.3549), (-0.615, 0.615, -0.3783), (0.615, 0.615, -0.3783), (0.615, -0.615, -0.3783), (-0.615, -0.615, -0.3783), (-0.4146, -0.4146, -0.3783), (-0.58, -0.58, 0.0), (0.58, -0.58, 0.0), (0.58, 0.58, 0.0), (-0.58, 0.58, 0.0), (-0.4146, 0.4146, -0.3783), (0.4146, 0.4146, -0.3783), (0.4146, -0.4146, -0.3783), (-0.473, -0.473, -0.2744), (-0.58, -0.58, -0.22), (-0.4323, -0.4323, -0.2472), (0.58, -0.58, -0.22), (0.473, -0.473, -0.2744), (0.4323, -0.4323, -0.2472), (0.58, 0.58, -0.22), (0.473, 0.473, -0.2744), (0.4323, 0.4323, -0.2472), (-0.58, 0.58, -0.22), (-0.473, 0.473, -0.2744), (-0.4323, 0.4323, -0.2472), (-0.615, 0.615, -0.7053), (0.615, 0.615, -0.7053), (0.615, -0.615, -0.7053), (-0.615, -0.615, -0.7053), (-0.6874, 0.6874, -0.7496), (-0.6874, -0.6874, -0.7496), (-0.6874, 0.6874, -0.7053), (0.6874, 0.6874, -0.7496), (0.6874, 0.6874, -0.7053), (0.6874, -0.6874, -0.7496), (0.6874, -0.6874, -0.7053), (-0.6874, -0.6874, -0.7053)], [], [(5, 4, 13, 14), (7, 6, 15, 8), (4, 7, 8, 13), (6, 5, 14, 15), (31, 7, 4, 28), (28, 4, 5, 29), (29, 5, 6, 30), (30, 6, 7, 31), (22, 11, 10, 19), (0, 23, 20, 3), (1, 26, 23, 0), (2, 16, 26, 1), (19, 10, 9, 17), (15, 3, 2, 8), (25, 12, 11, 22), (17, 9, 12, 25), (17, 25, 27, 18), (18, 27, 26, 16), (25, 22, 24, 27), (27, 24, 23, 26), (22, 19, 21, 24), (24, 21, 20, 23), (19, 17, 18, 21), (21, 18, 16, 20), (3, 20, 16, 2), (8, 2, 1, 13), (13, 1, 0, 14), (14, 0, 3, 15), (29, 30, 38, 36), (31, 28, 34, 39), (30, 31, 39, 38), (28, 29, 36, 34), (32, 35, 37, 33), (37, 38, 39, 33), (35, 36, 38, 37), (32, 34, 36, 35), (33, 39, 34, 32)])
_uv = me_cube_004.uv_layers.new(name='UVMap')
_uv.uv.foreach_set('vector', [0.4086, 0.5, 0.4086, 0.25, 0.4086, 0.25, 0.4086, 0.5, 0.4086, 1.0, 0.4086, 0.75, 0.4086, 0.75, 0.4086, 1.0, 0.4086, 0.25, 0.4086, 0.0, 0.4086, 0.0, 0.4086, 0.25, 0.4086, 0.75, 0.4086, 0.5, 0.4086, 0.5, 0.4086, 0.75, 0.3824, 0.0, 0.4086, 0.0, 0.4086, 0.25, 0.3824, 0.25, 0.3824, 0.25, 0.4086, 0.25, 0.4086, 0.5, 0.3824, 0.5, 0.3824, 0.5, 0.4086, 0.5, 0.4086, 0.75, 0.3824, 0.75, 0.3824, 0.75, 0.4086, 0.75, 0.4086, 1.0, 0.3824, 1.0, 0.4714, 0.5, 0.5, 0.5, 0.5, 0.75, 0.4714, 0.75, 0.4125, 0.5, 0.4624, 0.5, 0.4624, 0.75, 0.4125, 0.75, 0.4125, 0.25, 0.4624, 0.25, 0.4624, 0.5, 0.4125, 0.5, 0.4125, 0.0, 0.4624, 0.0, 0.4624, 0.25, 0.4125, 0.25, 0.4714, 0.75, 0.5, 0.75, 0.5, 1.0, 0.4714, 1.0, 0.4086, 0.75, 0.4125, 0.75, 0.4125, 1.0, 0.4086, 1.0, 0.4714, 0.25, 0.5, 0.25, 0.5, 0.5, 0.4714, 0.5, 0.4714, 0.0, 0.5, 0.0, 0.5, 0.25, 0.4714, 0.25, 0.4714, 0.0, 0.4714, 0.25, 0.4669, 0.25, 0.4669, 0.0, 0.4669, 0.0, 0.4669, 0.25, 0.4624, 0.25, 0.4624, 0.0, 0.4714, 0.25, 0.4714, 0.5, 0.4669, 0.5, 0.4669, 0.25, 0.4669, 0.25, 0.4669, 0.5, 0.4624, 0.5, 0.4624, 0.25, 0.4714, 0.5, 0.4714, 0.75, 0.4669, 0.75, 0.4669, 0.5, 0.4669, 0.5, 0.4669, 0.75, 0.4624, 0.75, 0.4624, 0.5, 0.4714, 0.75, 0.4714, 1.0, 0.4669, 1.0, 0.4669, 0.75, 0.4669, 0.75, 0.4669, 1.0, 0.4624, 1.0, 0.4624, 0.75, 0.4125, 0.75, 0.4624, 0.75, 0.4624, 1.0, 0.4125, 1.0, 0.4086, 0.0, 0.4125, 0.0, 0.4125, 0.25, 0.4086, 0.25, 0.4086, 0.25, 0.4125, 0.25, 0.4125, 0.5, 0.4086, 0.5, 0.4086, 0.5, 0.4125, 0.5, 0.4125, 0.75, 0.4086, 0.75, 0.3824, 0.5, 0.3824, 0.75, 0.3824, 0.75, 0.3824, 0.5, 0.3824, 0.0, 0.3824, 0.25, 0.3824, 0.25, 0.3824, 0.0, 0.3824, 0.75, 0.3824, 1.0, 0.3824, 1.0, 0.3824, 0.75, 0.3824, 0.25, 0.3824, 0.5, 0.3824, 0.5, 0.3824, 0.25, 0.125, 0.5, 0.375, 0.5, 0.375, 0.75, 0.125, 0.75, 0.375, 0.75, 0.3824, 0.75, 0.3824, 1.0, 0.375, 1.0, 0.375, 0.5, 0.3824, 0.5, 0.3824, 0.75, 0.375, 0.75, 0.375, 0.25, 0.3824, 0.25, 0.3824, 0.5, 0.375, 0.5, 0.375, 0.0, 0.3824, 0.0, 0.3824, 0.25, 0.375, 0.25])
me_cube_004.update()

# ---- objects
ob_light = bpy.data.objects.new('Light', light_light)
ob_camera = bpy.data.objects.new('Camera', cam_camera)
ob_barrel = bpy.data.objects.new('barrel', me_cylinder)
ob_crate = bpy.data.objects.new('crate', me_cube_001)
ob_pillar_1 = bpy.data.objects.new('pillar_1', me_cube_002)
ob_pillar_2 = bpy.data.objects.new('pillar_2', me_cube_003)
ob_pillar = bpy.data.objects.new('pillar_§', me_cube_004)

# ---- transforms, parenting, visibility, modifiers, constraints
ob_light.location = (4.076, 1.005, 5.904)
ob_light.rotation_euler = (0.6503, 0.05522, 1.866)
ob_light.lock_rotations_4d = False
ob_light.empty_display_type = 'ARROWS'
ob_light.color = (0.0, 0.0, 0.0, 0.0)
ob_light.lineart.crease_threshold = 0.0
ob_camera.location = (7.359, -6.926, 4.958)
ob_camera.rotation_euler = (1.109, 0.0, 0.8149)
ob_camera.lock_rotations_4d = False
ob_camera.empty_display_type = 'ARROWS'
ob_camera.color = (0.0, 0.0, 0.0, 0.0)
ob_camera.display_type = 'WIRE'
ob_camera.lineart.crease_threshold = 0.0
ob_barrel.location = (0.0, 0.0, 0.6077)
ob_crate.location = (0.0, 0.0, 0.6077)
ob_pillar_1.location = (0.0, 0.0, 1.499)
ob_pillar_1.scale = (0.7, 0.7, 2.0)
_m = ob_pillar_1.modifiers.new('Mirror', 'MIRROR')
_m.use_axis = (False, False, True)
_m.use_clip = True
ob_pillar_2.location = (2.0, 0.0, 1.499)
ob_pillar_2.scale = (0.7, 0.7, 2.0)
_m = ob_pillar_2.modifiers.new('Mirror', 'MIRROR')
_m.use_axis = (False, False, True)
_m.use_clip = True
ob_pillar.location = (4.0, 0.0, 1.499)
ob_pillar.scale = (0.7, 0.7, 2.0)
_m = ob_pillar.modifiers.new('Mirror', 'MIRROR')
_m.use_axis = (False, False, True)
_m.use_clip = True

# ---- collection membership
col_collection.objects.link(ob_light)
col_collection.objects.link(ob_camera)
col_collection.objects.link(ob_barrel)
col_collection.objects.link(ob_crate)
col_collection.objects.link(ob_pillar_1)
col_collection.objects.link(ob_pillar_2)
col_collection.objects.link(ob_pillar)

# ---- scene / render settings (as saved in the file)
scene.camera = ob_camera
scene.frame_start = 1; scene.frame_end = 250; scene.frame_set(97)
scene.render.engine = 'BLENDER_EEVEE_NEXT'
scene.cycles.sampling_pattern = 'TABULATED_SOBOL'
bpy.context.view_layer.update()
